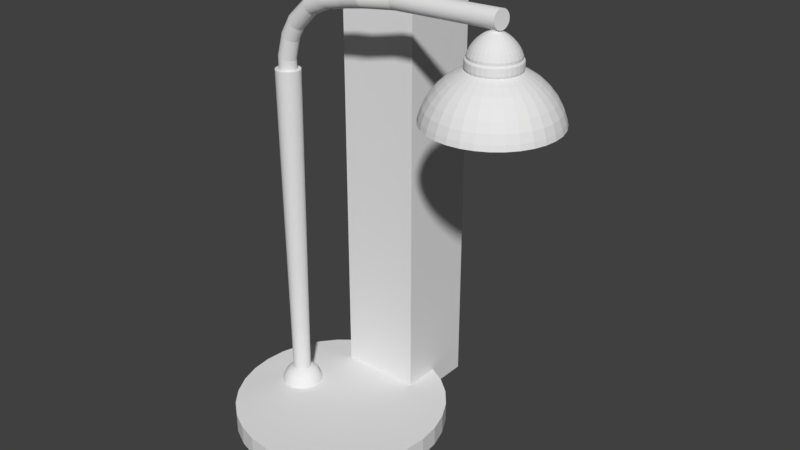 # Source: FloorLamp-56x10x10.blend  (saved by Blender 2.79.0; exported with 4.5.12 LTS)
import bpy
from mathutils import Matrix  # noqa: F401  (used for matrix-valued properties, if any)

bpy.ops.wm.read_factory_settings(use_empty=True)
scene = bpy.context.scene
scene.name = 'Scene'

# ---- collections
col_collection_1 = bpy.data.collections.new('Collection 1'); scene.collection.children.link(col_collection_1)
col_collection_11 = bpy.data.collections.new('Collection 11'); scene.collection.children.link(col_collection_11)

# ---- materials (node trees are filled in below, after node groups)
mat_material = bpy.data.materials.new('Material')
mat_material.alpha_threshold = 0.0
mat_material.use_transparent_shadow = False
mat_material.roughness = 0.5
mat_material.line_color = (0.0, 0.0, 0.0, 1.0)

# ---- material node trees

# ---- world
world_world = bpy.data.worlds.new('World'); scene.world = world_world
world_world.color = (0.05088, 0.05088, 0.05088)
world_world.use_sun_shadow = False
world_world.sun_shadow_jitter_overblur = 0.0
world_world.cycles.sampling_method = 'MANUAL'

# ---- meshes
me_circle = bpy.data.meshes.new('Circle')
me_circle.from_pydata([(0.0, 1.3, 0.0), (-0.2536, 1.275, 0.0), (-0.4975, 1.201, 0.0), (-0.7222, 1.081, 0.0), (-0.9192, 0.9192, 0.0), (-1.081, 0.7222, 0.0), (-1.201, 0.4975, 0.0), (-1.275, 0.2536, 0.0), (-1.3, 9.815e-08, 0.0), (-1.275, -0.2536, 0.0), (-1.201, -0.4975, 0.0), (-1.081, -0.7222, 0.0), (-0.9192, -0.9192, 0.0), (-0.7222, -1.081, 0.0), (-0.4975, -1.201, 0.0), (-0.2536, -1.275, 0.0), (4.236e-07, -1.3, 0.0), (0.2536, -1.275, 0.0), (0.4975, -1.201, 0.0), (0.7222, -1.081, 0.0), (0.9192, -0.9192, 0.0), (1.081, -0.7222, 0.0), (1.201, -0.4975, 0.0), (1.275, -0.2536, 0.0), (1.3, 1.255e-06, 0.0), (1.275, 0.2536, 0.0), (1.201, 0.4975, 0.0), (1.081, 0.7222, 0.0), (0.9192, 0.9192, 0.0), (0.7222, 1.081, 0.0), (0.4975, 1.201, 0.0), (0.2536, 1.275, 0.0), (-0.2536, 1.275, 0.2425), (0.0, 1.3, 0.2425), (-0.4975, 1.201, 0.2425), (-0.7222, 1.081, 0.2425), (-0.9192, 0.9192, 0.2425), (-1.081, 0.7222, 0.2425), (-1.201, 0.4975, 0.2425), (-1.275, 0.2536, 0.2425), (-1.3, 9.815e-08, 0.2425), (-1.275, -0.2536, 0.2425), (-1.201, -0.4975, 0.2425), (-1.081, -0.7222, 0.2425), (-0.9192, -0.9192, 0.2425), (-0.7222, -1.081, 0.2425), (-0.4975, -1.201, 0.2425), (-0.2536, -1.275, 0.2425), (4.236e-07, -1.3, 0.2425), (0.2536, -1.275, 0.2425), (0.4975, -1.201, 0.2425), (0.7222, -1.081, 0.2425), (0.9192, -0.9192, 0.2425), (1.081, -0.7222, 0.2425), (1.201, -0.4975, 0.2425), (1.275, -0.2536, 0.2425), (1.3, 1.255e-06, 0.2425), (1.275, 0.2536, 0.2425), (1.201, 0.4975, 0.2425), (1.081, 0.7222, 0.2425), (0.9192, 0.9192, 0.2425), (0.7222, 1.081, 0.2425), (0.4975, 1.201, 0.2425), (0.2536, 1.275, 0.2425), (2.098, 0.7285, 4.432), (2.098, 0.05381, 5.381), (2.24, 0.7145, 4.432), (2.109, 0.05278, 5.381), (2.377, 0.673, 4.432), (2.119, 0.04971, 5.381), (2.503, 0.6057, 4.432), (2.128, 0.04474, 5.381), (2.613, 0.5151, 4.432), (2.136, 0.03805, 5.381), (2.704, 0.4047, 4.432), (2.143, 0.02989, 5.381), (2.771, 0.2788, 4.432), (2.148, 0.02059, 5.381), (2.813, 0.1421, 4.432), (2.151, 0.0105, 5.381), (2.827, 1.282e-07, 4.432), (2.152, 2.727e-07, 5.381), (2.813, -0.1421, 4.432), (2.151, -0.0105, 5.381), (2.771, -0.2788, 4.432), (2.148, -0.02059, 5.381), (2.704, -0.4047, 4.432), (2.143, -0.02989, 5.381), (2.613, -0.5151, 4.432), (2.136, -0.03805, 5.381), (2.503, -0.6057, 4.432), (2.128, -0.04474, 5.381), (2.377, -0.673, 4.432), (2.119, -0.04971, 5.381), (2.24, -0.7145, 4.432), (2.109, -0.05277, 5.381), (2.098, -0.7285, 4.432), (2.098, -0.05381, 5.381), (1.956, -0.7145, 4.432), (2.088, -0.05277, 5.381), (1.819, -0.673, 4.432), (2.077, -0.04971, 5.381), (1.693, -0.6057, 4.432), (2.068, -0.04474, 5.381), (1.583, -0.5151, 4.432), (2.06, -0.03805, 5.381), (1.492, -0.4047, 4.432), (2.053, -0.02989, 5.381), (1.425, -0.2788, 4.432), (2.048, -0.02059, 5.381), (1.384, -0.1421, 4.432), (2.045, -0.0105, 5.381), (1.37, 7.766e-07, 4.432), (2.044, 3.206e-07, 5.381), (1.384, 0.1421, 4.432), (2.045, 0.0105, 5.381), (1.425, 0.2788, 4.432), (2.048, 0.02059, 5.381), (1.492, 0.4047, 4.432), (2.053, 0.0299, 5.381), (1.583, 0.5151, 4.432), (2.06, 0.03805, 5.381), (1.693, 0.6057, 4.432), (2.068, 0.04474, 5.381), (1.819, 0.673, 4.432), (2.077, 0.04971, 5.381), (1.956, 0.7145, 4.432), (2.088, 0.05278, 5.381), (2.098, 0.2718, 5.083), (2.098, 0.2715, 5.115), (2.098, 0.2917, 5.063), (2.098, 0.05343, 5.344), (2.109, 0.0524, 5.344), (2.041, 0.2861, 5.063), (2.151, 0.2663, 5.115), (2.151, 0.2666, 5.083), (2.119, 0.04936, 5.344), (1.986, 0.2695, 5.063), (2.202, 0.2509, 5.115), (2.202, 0.2511, 5.083), (2.128, 0.04443, 5.344), (1.936, 0.2425, 5.063), (2.249, 0.2258, 5.115), (2.249, 0.226, 5.083), (2.136, 0.03778, 5.344), (1.892, 0.2063, 5.063), (2.29, 0.192, 5.115), (2.29, 0.1922, 5.083), (2.143, 0.02968, 5.344), (1.856, 0.1621, 5.063), (2.324, 0.1508, 5.115), (2.324, 0.151, 5.083), (2.147, 0.02045, 5.344), (1.829, 0.1116, 5.063), (2.349, 0.1039, 5.115), (2.349, 0.104, 5.083), (2.15, 0.01042, 5.344), (1.812, 0.0569, 5.063), (2.364, 0.05297, 5.115), (2.365, 0.05303, 5.083), (2.152, 2.733e-07, 5.344), (1.806, 4.853e-07, 5.063), (2.37, 2.281e-07, 5.115), (2.37, 2.307e-07, 5.083), (2.15, -0.01042, 5.344), (1.812, -0.0569, 5.063), (2.364, -0.05297, 5.115), (2.365, -0.05303, 5.083), (2.147, -0.02045, 5.344), (1.829, -0.1116, 5.063), (2.349, -0.1039, 5.115), (2.349, -0.104, 5.083), (2.143, -0.02968, 5.344), (1.856, -0.162, 5.063), (2.324, -0.1508, 5.115), (2.324, -0.151, 5.083), (2.136, -0.03778, 5.344), (1.892, -0.2063, 5.063), (2.29, -0.192, 5.115), (2.29, -0.1922, 5.083), (2.128, -0.04443, 5.344), (1.936, -0.2425, 5.063), (2.249, -0.2258, 5.115), (2.249, -0.226, 5.083), (2.119, -0.04936, 5.344), (1.986, -0.2695, 5.063), (2.202, -0.2509, 5.115), (2.202, -0.2511, 5.083), (2.109, -0.0524, 5.344), (2.041, -0.2861, 5.063), (2.151, -0.2663, 5.115), (2.151, -0.2666, 5.083), (2.098, -0.05343, 5.344), (2.098, -0.2917, 5.063), (2.098, -0.2715, 5.115), (2.098, -0.2718, 5.083), (2.088, -0.0524, 5.344), (2.155, -0.2861, 5.063), (2.045, -0.2663, 5.115), (2.045, -0.2666, 5.083), (2.078, -0.04936, 5.344), (2.21, -0.2695, 5.063), (1.994, -0.2509, 5.115), (1.994, -0.2511, 5.083), (2.068, -0.04443, 5.344), (2.26, -0.2425, 5.063), (1.947, -0.2258, 5.115), (1.947, -0.226, 5.083), (2.06, -0.03778, 5.344), (2.304, -0.2063, 5.063), (1.906, -0.192, 5.115), (1.906, -0.1922, 5.083), (2.054, -0.02968, 5.344), (2.341, -0.162, 5.063), (1.872, -0.1508, 5.115), (1.872, -0.151, 5.083), (2.049, -0.02045, 5.344), (2.368, -0.1116, 5.063), (1.847, -0.1039, 5.115), (1.847, -0.104, 5.083), (2.046, -0.01042, 5.344), (2.384, -0.0569, 5.063), (1.832, -0.05297, 5.115), (1.831, -0.05303, 5.083), (2.045, 3.209e-07, 5.344), (2.39, 2.257e-07, 5.063), (1.827, 4.698e-07, 5.115), (1.826, 4.727e-07, 5.083), (2.046, 0.01042, 5.344), (2.384, 0.0569, 5.063), (1.832, 0.05297, 5.115), (1.831, 0.05303, 5.083), (2.049, 0.02045, 5.344), (2.368, 0.1116, 5.063), (1.847, 0.1039, 5.115), (1.847, 0.104, 5.083), (2.054, 0.02968, 5.344), (2.341, 0.1621, 5.063), (1.872, 0.1509, 5.115), (1.872, 0.151, 5.083), (2.06, 0.03778, 5.344), (2.304, 0.2063, 5.063), (1.906, 0.192, 5.115), (1.906, 0.1922, 5.083), (2.068, 0.04443, 5.344), (2.26, 0.2425, 5.063), (1.947, 0.2258, 5.115), (1.947, 0.226, 5.083), (2.078, 0.04936, 5.344), (2.21, 0.2695, 5.063), (1.994, 0.2509, 5.115), (1.994, 0.2511, 5.083), (2.088, 0.0524, 5.344), (2.155, 0.2861, 5.063), (2.045, 0.2663, 5.115), (2.045, 0.2666, 5.083), (2.098, 0.1088, 5.314), (2.098, 0.2588, 5.146), (2.098, 0.1433, 5.29), (2.098, 0.179, 5.259), (2.098, 0.2122, 5.222), (2.098, 0.2397, 5.183), (2.149, 0.2539, 5.146), (2.119, 0.1067, 5.314), (2.145, 0.2351, 5.183), (2.139, 0.2081, 5.222), (2.133, 0.1755, 5.259), (2.126, 0.1406, 5.29), (2.197, 0.2391, 5.146), (2.14, 0.1005, 5.314), (2.19, 0.2214, 5.183), (2.179, 0.196, 5.222), (2.167, 0.1653, 5.259), (2.153, 0.1324, 5.29), (2.242, 0.2152, 5.146), (2.159, 0.09043, 5.314), (2.231, 0.1993, 5.183), (2.216, 0.1764, 5.222), (2.198, 0.1488, 5.259), (2.178, 0.1192, 5.29), (2.281, 0.183, 5.146), (2.175, 0.07691, 5.314), (2.268, 0.1695, 5.183), (2.248, 0.15, 5.222), (2.225, 0.1265, 5.259), (2.199, 0.1013, 5.29), (2.313, 0.1438, 5.146), (2.189, 0.06043, 5.314), (2.297, 0.1332, 5.183), (2.274, 0.1179, 5.222), (2.247, 0.09942, 5.259), (2.217, 0.07963, 5.29), (2.337, 0.09905, 5.146), (2.199, 0.04162, 5.314), (2.32, 0.09172, 5.183), (2.294, 0.08119, 5.222), (2.263, 0.06848, 5.259), (2.23, 0.05485, 5.29), (2.352, 0.0505, 5.146), (2.205, 0.02122, 5.314), (2.333, 0.04676, 5.183), (2.306, 0.04139, 5.222), (2.274, 0.03491, 5.259), (2.239, 0.02796, 5.29), (2.357, 2.314e-07, 5.146), (2.207, 2.63e-07, 5.314), (2.338, 2.361e-07, 5.183), (2.31, 2.422e-07, 5.222), (2.277, 2.492e-07, 5.259), (2.241, 2.563e-07, 5.29), (2.352, -0.0505, 5.146), (2.205, -0.02122, 5.314), (2.333, -0.04676, 5.183), (2.306, -0.04139, 5.222), (2.274, -0.03491, 5.259), (2.239, -0.02796, 5.29), (2.337, -0.09905, 5.146), (2.199, -0.04162, 5.314), (2.32, -0.09172, 5.183), (2.294, -0.08119, 5.222), (2.263, -0.06848, 5.259), (2.23, -0.05485, 5.29), (2.313, -0.1438, 5.146), (2.189, -0.06042, 5.314), (2.297, -0.1332, 5.183), (2.274, -0.1179, 5.222), (2.247, -0.09942, 5.259), (2.217, -0.07963, 5.29), (2.281, -0.183, 5.146), (2.175, -0.07691, 5.314), (2.268, -0.1695, 5.183), (2.248, -0.15, 5.222), (2.225, -0.1265, 5.259), (2.199, -0.1013, 5.29), (2.242, -0.2152, 5.146), (2.159, -0.09043, 5.314), (2.231, -0.1993, 5.183), (2.216, -0.1764, 5.222), (2.198, -0.1488, 5.259), (2.178, -0.1192, 5.29), (2.197, -0.2391, 5.146), (2.14, -0.1005, 5.314), (2.19, -0.2214, 5.183), (2.179, -0.196, 5.222), (2.167, -0.1653, 5.259), (2.153, -0.1324, 5.29), (2.149, -0.2539, 5.146), (2.119, -0.1067, 5.314), (2.145, -0.2351, 5.183), (2.139, -0.2081, 5.222), (2.133, -0.1755, 5.259), (2.126, -0.1406, 5.29), (2.098, -0.2588, 5.146), (2.098, -0.1088, 5.314), (2.098, -0.2397, 5.183), (2.098, -0.2122, 5.222), (2.098, -0.179, 5.259), (2.098, -0.1433, 5.29), (2.048, -0.2539, 5.146), (2.077, -0.1067, 5.314), (2.051, -0.2351, 5.183), (2.057, -0.2081, 5.222), (2.063, -0.1755, 5.259), (2.07, -0.1406, 5.29), (1.999, -0.2391, 5.146), (2.056, -0.1005, 5.314), (2.006, -0.2214, 5.183), (2.017, -0.196, 5.222), (2.03, -0.1653, 5.259), (2.043, -0.1324, 5.29), (1.954, -0.2152, 5.146), (2.038, -0.09043, 5.314), (1.965, -0.1993, 5.183), (1.98, -0.1764, 5.222), (1.999, -0.1488, 5.259), (2.018, -0.1192, 5.29), (1.915, -0.183, 5.146), (2.021, -0.07691, 5.314), (1.929, -0.1695, 5.183), (1.948, -0.15, 5.222), (1.972, -0.1265, 5.259), (1.997, -0.1013, 5.29), (1.883, -0.1438, 5.146), (2.008, -0.06042, 5.314), (1.899, -0.1332, 5.183), (1.922, -0.1179, 5.222), (1.949, -0.09942, 5.259), (1.979, -0.07963, 5.29), (1.859, -0.09905, 5.146), (1.998, -0.04162, 5.314), (1.877, -0.09172, 5.183), (1.902, -0.08119, 5.222), (1.933, -0.06848, 5.259), (1.966, -0.05485, 5.29), (1.844, -0.0505, 5.146), (1.991, -0.02122, 5.314), (1.863, -0.04676, 5.183), (1.89, -0.04139, 5.222), (1.923, -0.03491, 5.259), (1.958, -0.02796, 5.29), (1.839, 4.618e-07, 5.146), (1.989, 3.598e-07, 5.314), (1.858, 4.494e-07, 5.183), (1.886, 4.31e-07, 5.222), (1.919, 4.084e-07, 5.259), (1.955, 3.839e-07, 5.29), (1.844, 0.0505, 5.146), (1.991, 0.02122, 5.314), (1.863, 0.04676, 5.183), (1.89, 0.04139, 5.222), (1.923, 0.03491, 5.259), (1.958, 0.02796, 5.29), (1.859, 0.09905, 5.146), (1.998, 0.04162, 5.314), (1.877, 0.09172, 5.183), (1.902, 0.08119, 5.222), (1.933, 0.06848, 5.259), (1.966, 0.05485, 5.29), (1.883, 0.1438, 5.146), (2.008, 0.06043, 5.314), (1.899, 0.1332, 5.183), (1.922, 0.1179, 5.222), (1.949, 0.09942, 5.259), (1.979, 0.07963, 5.29), (1.915, 0.183, 5.146), (2.021, 0.07691, 5.314), (1.929, 0.1695, 5.183), (1.948, 0.15, 5.222), (1.972, 0.1265, 5.259), (1.997, 0.1013, 5.29), (1.954, 0.2152, 5.146), (2.038, 0.09043, 5.314), (1.965, 0.1993, 5.183), (1.98, 0.1764, 5.222), (1.999, 0.1488, 5.259), (2.018, 0.1192, 5.29), (1.999, 0.2391, 5.146), (2.056, 0.1005, 5.314), (2.006, 0.2214, 5.183), (2.017, 0.196, 5.222), (2.03, 0.1653, 5.259), (2.043, 0.1324, 5.29), (2.048, 0.2539, 5.146), (2.077, 0.1067, 5.314), (2.051, 0.2351, 5.183), (2.057, 0.2081, 5.222), (2.063, 0.1755, 5.259), (2.07, 0.1406, 5.29), (2.098, 0.2937, 4.998), (2.041, 0.2881, 4.998), (1.986, 0.2714, 4.998), (1.935, 0.2442, 4.998), (1.89, 0.2077, 4.998), (1.854, 0.1632, 4.998), (1.827, 0.1124, 4.998), (1.81, 0.0573, 4.998), (1.804, 4.866e-07, 4.998), (1.81, -0.0573, 4.998), (1.827, -0.1124, 4.998), (1.854, -0.1632, 4.998), (1.89, -0.2077, 4.998), (1.935, -0.2442, 4.998), (1.986, -0.2714, 4.998), (2.041, -0.2881, 4.998), (2.098, -0.2937, 4.998), (2.155, -0.2881, 4.998), (2.21, -0.2714, 4.998), (2.261, -0.2442, 4.998), (2.306, -0.2077, 4.998), (2.342, -0.1632, 4.998), (2.369, -0.1124, 4.998), (2.386, -0.0573, 4.998), (2.392, 2.252e-07, 4.998), (2.386, 0.0573, 4.998), (2.369, 0.1124, 4.998), (2.342, 0.1632, 4.998), (2.306, 0.2077, 4.998), (2.261, 0.2442, 4.998), (2.21, 0.2714, 4.998), (2.155, 0.2881, 4.998), (2.098, 0.29, 5.067), (2.098, 0.2795, 5.079), (2.098, 0.2875, 5.072), (2.098, 0.2836, 5.076), (2.044, 0.2741, 5.079), (2.042, 0.2844, 5.067), (2.043, 0.2782, 5.076), (2.042, 0.2819, 5.072), (1.943, 0.2324, 5.079), (1.937, 0.2411, 5.067), (1.941, 0.2358, 5.076), (1.938, 0.239, 5.072), (1.9, 0.1976, 5.079), (1.893, 0.205, 5.067), (1.898, 0.2005, 5.076), (1.895, 0.2033, 5.072), (1.84, 0.107, 5.079), (1.83, 0.111, 5.067), (1.836, 0.1085, 5.076), (1.833, 0.11, 5.072), (1.824, 0.05452, 5.079), (1.814, 0.05657, 5.067), (1.82, 0.05533, 5.076), (1.816, 0.05608, 5.072), (1.824, -0.05452, 5.079), (1.814, -0.05657, 5.067), (1.82, -0.05533, 5.076), (1.816, -0.05608, 5.072), (1.84, -0.1069, 5.079), (1.83, -0.111, 5.067), (1.836, -0.1085, 5.076), (1.833, -0.11, 5.072), (1.9, -0.1976, 5.079), (1.893, -0.205, 5.067), (1.898, -0.2005, 5.076), (1.895, -0.2033, 5.072), (1.943, -0.2324, 5.079), (1.937, -0.2411, 5.067), (1.941, -0.2358, 5.076), (1.938, -0.239, 5.072), (2.044, -0.2741, 5.079), (2.042, -0.2844, 5.067), (2.043, -0.2782, 5.076), (2.042, -0.2819, 5.072), (2.098, -0.2795, 5.079), (2.098, -0.29, 5.067), (2.098, -0.2836, 5.076), (2.098, -0.2875, 5.072), (2.205, -0.2582, 5.079), (2.209, -0.2679, 5.067), (2.207, -0.262, 5.076), (2.208, -0.2656, 5.072), (2.253, -0.2324, 5.079), (2.259, -0.2411, 5.067), (2.256, -0.2358, 5.076), (2.258, -0.239, 5.072), (2.33, -0.1553, 5.079), (2.339, -0.1611, 5.067), (2.334, -0.1576, 5.076), (2.337, -0.1597, 5.072), (2.356, -0.1069, 5.079), (2.366, -0.111, 5.067), (2.36, -0.1085, 5.076), (2.364, -0.11, 5.072), (2.378, 2.289e-07, 5.079), (2.388, 2.262e-07, 5.067), (2.382, 2.279e-07, 5.076), (2.386, 2.269e-07, 5.072), (2.372, 0.05452, 5.079), (2.382, 0.05657, 5.067), (2.376, 0.05533, 5.076), (2.38, 0.05608, 5.072), (2.33, 0.1553, 5.079), (2.339, 0.1611, 5.067), (2.334, 0.1576, 5.076), (2.337, 0.1597, 5.072), (2.296, 0.1976, 5.079), (2.303, 0.205, 5.067), (2.299, 0.2005, 5.076), (2.301, 0.2033, 5.072), (2.205, 0.2582, 5.079), (2.209, 0.2679, 5.067), (2.207, 0.262, 5.076), (2.208, 0.2656, 5.072), (2.153, 0.2741, 5.079), (2.155, 0.2844, 5.067), (2.153, 0.2782, 5.076), (2.154, 0.2819, 5.072), (2.253, 0.2324, 5.079), (2.259, 0.2411, 5.067), (2.256, 0.2358, 5.076), (2.258, 0.239, 5.072), (2.356, 0.1069, 5.079), (2.366, 0.111, 5.067), (2.36, 0.1085, 5.076), (2.364, 0.11, 5.072), (2.372, -0.05452, 5.079), (2.382, -0.05657, 5.067), (2.376, -0.05533, 5.076), (2.38, -0.05608, 5.072), (2.296, -0.1976, 5.079), (2.303, -0.205, 5.067), (2.299, -0.2005, 5.076), (2.301, -0.2033, 5.072), (2.153, -0.2741, 5.079), (2.155, -0.2844, 5.067), (2.153, -0.2782, 5.076), (2.154, -0.2819, 5.072), (1.991, -0.2582, 5.079), (1.987, -0.2679, 5.067), (1.99, -0.262, 5.076), (1.988, -0.2656, 5.072), (1.866, -0.1553, 5.079), (1.857, -0.1611, 5.067), (1.862, -0.1576, 5.076), (1.859, -0.1597, 5.072), (1.819, 4.777e-07, 5.079), (1.808, 4.843e-07, 5.067), (1.814, 4.804e-07, 5.076), (1.811, 4.828e-07, 5.072), (1.866, 0.1553, 5.079), (1.857, 0.1611, 5.067), (1.862, 0.1576, 5.076), (1.859, 0.1597, 5.072), (1.991, 0.2582, 5.079), (1.987, 0.2679, 5.067), (1.99, 0.262, 5.076), (1.988, 0.2656, 5.072), (2.153, 0.2777, 4.967), (2.158, 0.2992, 4.958), (2.206, 0.2616, 4.967), (2.215, 0.2818, 4.958), (2.255, 0.2354, 4.967), (2.268, 0.2536, 4.958), (2.298, 0.2002, 4.967), (2.314, 0.2157, 4.958), (2.333, 0.1573, 4.967), (2.352, 0.1695, 4.958), (2.36, 0.1083, 4.967), (2.38, 0.1167, 4.958), (2.376, 0.05523, 4.967), (2.397, 0.05951, 4.958), (2.381, 2.279e-07, 4.967), (2.403, 2.224e-07, 4.958), (2.376, -0.05523, 4.967), (2.397, -0.05951, 4.958), (2.36, -0.1083, 4.967), (2.38, -0.1167, 4.958), (2.333, -0.1573, 4.967), (2.352, -0.1695, 4.958), (2.298, -0.2002, 4.967), (2.314, -0.2157, 4.958), (2.255, -0.2354, 4.967), (2.268, -0.2536, 4.958), (2.206, -0.2616, 4.967), (2.215, -0.2818, 4.958), (2.153, -0.2777, 4.967), (2.158, -0.2992, 4.958), (2.098, -0.2831, 4.967), (2.098, -0.305, 4.958), (2.043, -0.2777, 4.967), (2.039, -0.2992, 4.958), (1.99, -0.2616, 4.967), (1.981, -0.2818, 4.958), (1.941, -0.2354, 4.967), (1.929, -0.2536, 4.958), (1.898, -0.2002, 4.967), (1.882, -0.2157, 4.958), (1.863, -0.1573, 4.967), (1.844, -0.1695, 4.958), (1.837, -0.1083, 4.967), (1.816, -0.1167, 4.958), (1.82, -0.05523, 4.967), (1.799, -0.05951, 4.958), (1.815, 4.799e-07, 4.967), (1.793, 4.939e-07, 4.958), (1.82, 0.05523, 4.967), (1.799, 0.05951, 4.958), (1.837, 0.1083, 4.967), (1.816, 0.1167, 4.958), (1.863, 0.1573, 4.967), (1.844, 0.1695, 4.958), (1.898, 0.2002, 4.967), (1.882, 0.2157, 4.958), (1.941, 0.2354, 4.967), (1.929, 0.2536, 4.958), (1.99, 0.2616, 4.967), (1.981, 0.2818, 4.958), (2.043, 0.2777, 4.967), (2.039, 0.2992, 4.958), (2.098, 0.305, 4.958), (2.098, 0.2831, 4.967), (2.369, 0.1124, 4.997), (2.361, 0.109, 4.97), (2.368, 0.1117, 4.988), (2.365, 0.1104, 4.978), (2.386, 0.05728, 4.997), (2.377, 0.05555, 4.97), (2.384, 0.05694, 4.988), (2.381, 0.0563, 4.978), (2.306, 0.2076, 4.997), (2.299, 0.2013, 4.97), (2.304, 0.2064, 4.988), (2.302, 0.2041, 4.978), (2.098, 0.2847, 4.97), (2.098, 0.2936, 4.997), (2.098, 0.2886, 4.978), (2.098, 0.2918, 4.988), (2.342, 0.1631, 4.997), (2.335, 0.1582, 4.97), (2.341, 0.1621, 4.988), (2.338, 0.1603, 4.978), (2.155, 0.288, 4.997), (2.154, 0.2793, 4.97), (2.155, 0.2862, 4.988), (2.154, 0.283, 4.978), (2.21, 0.2713, 4.997), (2.207, 0.2631, 4.97), (2.21, 0.2696, 4.988), (2.209, 0.2666, 4.978), (2.261, 0.2441, 4.997), (2.256, 0.2367, 4.97), (2.26, 0.2427, 4.988), (2.258, 0.24, 4.978), (2.392, 2.252e-07, 4.997), (2.383, 2.275e-07, 4.97), (2.39, 2.257e-07, 4.988), (2.387, 2.265e-07, 4.978), (2.386, -0.05728, 4.997), (2.377, -0.05555, 4.97), (2.384, -0.05694, 4.988), (2.381, -0.0563, 4.978), (2.369, -0.1124, 4.997), (2.361, -0.109, 4.97), (2.368, -0.1117, 4.988), (2.365, -0.1104, 4.978), (2.342, -0.1631, 4.997), (2.335, -0.1582, 4.97), (2.341, -0.1621, 4.988), (2.338, -0.1603, 4.978), (2.306, -0.2076, 4.997), (2.299, -0.2013, 4.97), (2.304, -0.2064, 4.988), (2.302, -0.2041, 4.978), (2.261, -0.2441, 4.997), (2.256, -0.2367, 4.97), (2.26, -0.2427, 4.988), (2.258, -0.24, 4.978), (2.21, -0.2713, 4.997), (2.207, -0.2631, 4.97), (2.21, -0.2696, 4.988), (2.209, -0.2666, 4.978), (2.155, -0.288, 4.997), (2.154, -0.2793, 4.97), (2.155, -0.2862, 4.988), (2.154, -0.283, 4.978), (2.098, -0.2936, 4.997), (2.098, -0.2847, 4.97), (2.098, -0.2918, 4.988), (2.098, -0.2886, 4.978), (2.041, -0.288, 4.997), (2.043, -0.2793, 4.97), (2.041, -0.2862, 4.988), (2.042, -0.283, 4.978), (1.986, -0.2713, 4.997), (1.989, -0.2631, 4.97), (1.986, -0.2696, 4.988), (1.988, -0.2666, 4.978), (1.935, -0.2441, 4.997), (1.94, -0.2367, 4.97), (1.936, -0.2427, 4.988), (1.938, -0.24, 4.978), (1.89, -0.2076, 4.997), (1.897, -0.2013, 4.97), (1.892, -0.2064, 4.988), (1.894, -0.2041, 4.978), (1.854, -0.1631, 4.997), (1.861, -0.1582, 4.97), (1.855, -0.1621, 4.988), (1.858, -0.1603, 4.978), (1.827, -0.1124, 4.997), (1.835, -0.109, 4.97), (1.828, -0.1117, 4.988), (1.831, -0.1104, 4.978), (1.81, -0.05728, 4.997), (1.819, -0.05555, 4.97), (1.812, -0.05694, 4.988), (1.815, -0.0563, 4.978), (1.804, 4.866e-07, 4.997), (1.813, 4.809e-07, 4.97), (1.806, 4.854e-07, 4.988), (1.809, 4.834e-07, 4.978), (1.81, 0.05728, 4.997), (1.819, 0.05555, 4.97), (1.812, 0.05694, 4.988), (1.815, 0.0563, 4.978), (1.827, 0.1124, 4.997), (1.835, 0.109, 4.97), (1.828, 0.1117, 4.988), (1.831, 0.1104, 4.978), (1.854, 0.1631, 4.997), (1.861, 0.1582, 4.97), (1.855, 0.1621, 4.988), (1.858, 0.1603, 4.978), (1.89, 0.2076, 4.997), (1.897, 0.2013, 4.97), (1.892, 0.2064, 4.988), (1.894, 0.2041, 4.978), (1.935, 0.2441, 4.997), (1.94, 0.2367, 4.97), (1.936, 0.2427, 4.988), (1.938, 0.24, 4.978), (1.986, 0.2713, 4.997), (1.989, 0.2631, 4.97), (1.986, 0.2696, 4.988), (1.988, 0.2666, 4.978), (2.041, 0.288, 4.997), (2.043, 0.2793, 4.97), (2.041, 0.2862, 4.988), (2.042, 0.283, 4.978), (2.173, 0.3769, 4.917), (2.238, 0.7011, 4.493), (2.19, 0.4605, 4.861), (2.206, 0.5421, 4.783), (2.22, 0.6139, 4.689), (2.231, 0.6686, 4.589), (2.245, 0.3551, 4.917), (2.372, 0.6604, 4.493), (2.278, 0.4338, 4.861), (2.31, 0.5107, 4.783), (2.338, 0.5782, 4.689), (2.359, 0.6298, 4.589), (2.312, 0.3196, 4.917), (2.495, 0.5944, 4.493), (2.359, 0.3904, 4.861), (2.405, 0.4596, 4.783), (2.446, 0.5204, 4.689), (2.477, 0.5668, 4.589), (2.37, 0.2718, 4.917), (2.604, 0.5055, 4.493), (2.43, 0.332, 4.861), (2.489, 0.3909, 4.783), (2.541, 0.4426, 4.689), (2.58, 0.4821, 4.589), (2.418, 0.2135, 4.917), (2.692, 0.3972, 4.493), (2.488, 0.2609, 4.861), (2.558, 0.3071, 4.783), (2.618, 0.3477, 4.689), (2.665, 0.3788, 4.589), (2.453, 0.1471, 4.917), (2.759, 0.2736, 4.493), (2.532, 0.1797, 4.861), (2.609, 0.2115, 4.783), (2.676, 0.2395, 4.689), (2.728, 0.2609, 4.589), (2.475, 0.07498, 4.917), (2.799, 0.1395, 4.493), (2.559, 0.0916, 4.861), (2.64, 0.1078, 4.783), (2.712, 0.1221, 4.689), (2.767, 0.133, 4.589), (2.482, 2.032e-07, 4.917), (2.813, 1.301e-07, 4.493), (2.568, 1.831e-07, 4.861), (2.651, 1.639e-07, 4.783), (2.724, 1.477e-07, 4.689), (2.78, 1.361e-07, 4.589), (2.475, -0.07498, 4.917), (2.799, -0.1395, 4.493), (2.559, -0.0916, 4.861), (2.64, -0.1078, 4.783), (2.712, -0.1221, 4.689), (2.767, -0.133, 4.589), (2.453, -0.1471, 4.917), (2.759, -0.2736, 4.493), (2.532, -0.1797, 4.861), (2.609, -0.2115, 4.783), (2.676, -0.2395, 4.689), (2.728, -0.2609, 4.589), (2.418, -0.2135, 4.917), (2.692, -0.3972, 4.493), (2.488, -0.2609, 4.861), (2.558, -0.3071, 4.783), (2.618, -0.3477, 4.689), (2.665, -0.3788, 4.589), (2.37, -0.2718, 4.917), (2.604, -0.5055, 4.493), (2.43, -0.332, 4.861), (2.489, -0.3909, 4.783), (2.541, -0.4426, 4.689), (2.58, -0.4821, 4.589), (2.312, -0.3196, 4.917), (2.495, -0.5944, 4.493), (2.359, -0.3904, 4.861), (2.405, -0.4596, 4.783), (2.446, -0.5204, 4.689), (2.477, -0.5668, 4.589), (2.245, -0.3551, 4.917), (2.372, -0.6604, 4.493), (2.278, -0.4338, 4.861), (2.31, -0.5107, 4.783), (2.338, -0.5782, 4.689), (2.359, -0.6298, 4.589), (2.173, -0.3769, 4.917), (2.238, -0.7011, 4.493), (2.19, -0.4605, 4.861), (2.206, -0.5421, 4.783), (2.22, -0.6139, 4.689), (2.231, -0.6686, 4.589), (2.098, -0.3843, 4.917), (2.098, -0.7149, 4.493), (2.098, -0.4695, 4.861), (2.098, -0.5528, 4.783), (2.098, -0.6259, 4.689), (2.098, -0.6817, 4.589), (2.023, -0.3769, 4.917), (1.959, -0.7011, 4.493), (2.006, -0.4605, 4.861), (1.99, -0.5421, 4.783), (1.976, -0.6139, 4.689), (1.965, -0.6686, 4.589), (1.951, -0.3551, 4.917), (1.825, -0.6604, 4.493), (1.918, -0.4338, 4.861), (1.887, -0.5107, 4.783), (1.859, -0.5782, 4.689), (1.837, -0.6298, 4.589), (1.885, -0.3196, 4.917), (1.701, -0.5944, 4.493), (1.837, -0.3904, 4.861), (1.791, -0.4596, 4.783), (1.75, -0.5204, 4.689), (1.719, -0.5668, 4.589), (1.826, -0.2718, 4.917), (1.593, -0.5055, 4.493), (1.766, -0.332, 4.861), (1.707, -0.3909, 4.783), (1.656, -0.4426, 4.689), (1.616, -0.4821, 4.589), (1.779, -0.2135, 4.917), (1.504, -0.3972, 4.493), (1.708, -0.2609, 4.861), (1.638, -0.3071, 4.783), (1.578, -0.3477, 4.689), (1.531, -0.3788, 4.589), (1.743, -0.1471, 4.917), (1.438, -0.2736, 4.493), (1.664, -0.1797, 4.861), (1.587, -0.2115, 4.783), (1.52, -0.2395, 4.689), (1.468, -0.2609, 4.589), (1.721, -0.07498, 4.917), (1.397, -0.1395, 4.493), (1.638, -0.0916, 4.861), (1.556, -0.1078, 4.783), (1.484, -0.1221, 4.689), (1.429, -0.133, 4.589), (1.714, 5.453e-07, 4.917), (1.383, 7.664e-07, 4.493), (1.629, 6.008e-07, 4.861), (1.545, 6.558e-07, 4.783), (1.472, 7.048e-07, 4.689), (1.416, 7.427e-07, 4.589), (1.721, 0.07498, 4.917), (1.397, 0.1395, 4.493), (1.638, 0.0916, 4.861), (1.556, 0.1078, 4.783), (1.484, 0.1221, 4.689), (1.429, 0.133, 4.589), (1.743, 0.1471, 4.917), (1.438, 0.2736, 4.493), (1.664, 0.1797, 4.861), (1.587, 0.2115, 4.783), (1.52, 0.2395, 4.689), (1.468, 0.2609, 4.589), (1.779, 0.2135, 4.917), (1.504, 0.3972, 4.493), (1.708, 0.2609, 4.861), (1.638, 0.3071, 4.783), (1.578, 0.3477, 4.689), (1.531, 0.3788, 4.589), (1.826, 0.2718, 4.917), (1.593, 0.5055, 4.493), (1.766, 0.332, 4.861), (1.707, 0.3909, 4.783), (1.656, 0.4426, 4.689), (1.616, 0.4821, 4.589), (1.885, 0.3196, 4.917), (1.701, 0.5944, 4.493), (1.837, 0.3904, 4.861), (1.791, 0.4596, 4.783), (1.75, 0.5204, 4.689), (1.719, 0.5668, 4.589), (1.951, 0.3551, 4.917), (1.825, 0.6604, 4.493), (1.918, 0.4338, 4.861), (1.887, 0.5107, 4.783), (1.859, 0.5782, 4.689), (1.837, 0.6298, 4.589), (2.023, 0.3769, 4.917), (1.959, 0.7011, 4.493), (2.006, 0.4605, 4.861), (1.99, 0.5421, 4.783), (1.976, 0.6139, 4.689), (1.965, 0.6686, 4.589), (2.098, 0.7149, 4.493), (2.098, 0.3843, 4.917), (2.098, 0.6817, 4.589), (2.098, 0.6259, 4.689), (2.098, 0.5528, 4.783), (2.098, 0.4695, 4.861), (-0.6632, 0.2505, 0.2425), (-0.7121, 0.2457, 0.2425), (-0.7591, 0.2314, 0.2425), (-0.8024, 0.2083, 0.2425), (-0.8403, 0.1771, 0.2425), (-0.8715, 0.1392, 0.2425), (-0.8946, 0.09586, 0.2425), (-0.9089, 0.04887, 0.2425), (-0.9137, 3.405e-07, 0.2425), (-0.9089, -0.04887, 0.2425), (-0.8946, -0.09585, 0.2425), (-0.8715, -0.1392, 0.2425), (-0.8403, -0.1771, 0.2425), (-0.8024, -0.2083, 0.2425), (-0.7591, -0.2314, 0.2425), (-0.7121, -0.2457, 0.2425), (-0.6632, -0.2505, 0.2425), (-0.6144, -0.2457, 0.2425), (-0.5674, -0.2314, 0.2425), (-0.5241, -0.2083, 0.2425), (-0.4861, -0.1771, 0.2425), (-0.455, -0.1392, 0.2425), (-0.4318, -0.09585, 0.2425), (-0.4176, -0.04887, 0.2425), (-0.4127, 5.635e-07, 0.2425), (-0.4176, 0.04887, 0.2425), (-0.4318, 0.09586, 0.2425), (-0.455, 0.1392, 0.2425), (-0.4861, 0.1771, 0.2425), (-0.5241, 0.2083, 0.2425), (-0.5674, 0.2314, 0.2425), (-0.6144, 0.2457, 0.2425), (-0.6632, 0.107, 0.4282), (-0.6841, 0.105, 0.4282), (-0.7042, 0.09887, 0.4282), (-0.7227, 0.08898, 0.4282), (-0.7389, 0.07567, 0.4282), (-0.7522, 0.05945, 0.4282), (-0.7621, 0.04095, 0.4282), (-0.7682, 0.02088, 0.4282), (-0.7702, 3.752e-07, 0.4282), (-0.7682, -0.02088, 0.4282), (-0.7621, -0.04095, 0.4282), (-0.7522, -0.05945, 0.4282), (-0.7389, -0.07567, 0.4282), (-0.7227, -0.08898, 0.4282), (-0.7042, -0.09887, 0.4282), (-0.6841, -0.105, 0.4282), (-0.6632, -0.107, 0.4282), (-0.6423, -0.105, 0.4282), (-0.6223, -0.09887, 0.4282), (-0.6038, -0.08898, 0.4282), (-0.5875, -0.07567, 0.4282), (-0.5742, -0.05945, 0.4282), (-0.5644, -0.04095, 0.4282), (-0.5583, -0.02088, 0.4282), (-0.5562, 4.705e-07, 0.4282), (-0.5583, 0.02088, 0.4282), (-0.5644, 0.04095, 0.4282), (-0.5742, 0.05945, 0.4282), (-0.5875, 0.07567, 0.4282), (-0.6038, 0.08898, 0.4282), (-0.6223, 0.09887, 0.4282), (-0.6423, 0.105, 0.4282), (-0.6632, 0.1044, 4.362), (-0.6836, 0.1024, 4.362), (-0.7032, 0.09642, 4.362), (-0.7212, 0.08678, 4.362), (-0.737, 0.0738, 4.362), (-0.75, 0.05798, 4.362), (-0.7596, 0.03994, 4.362), (-0.7656, 0.02036, 4.362), (-0.7676, 3.657e-07, 4.362), (-0.7656, -0.02036, 4.362), (-0.7596, -0.03994, 4.362), (-0.75, -0.05798, 4.362), (-0.737, -0.0738, 4.362), (-0.7212, -0.08678, 4.362), (-0.7032, -0.09642, 4.362), (-0.6836, -0.1024, 4.362), (-0.6632, -0.1044, 4.362), (-0.6429, -0.1024, 4.362), (-0.6233, -0.09642, 4.362), (-0.6052, -0.08678, 4.362), (-0.5894, -0.0738, 4.362), (-0.5764, -0.05798, 4.362), (-0.5668, -0.03994, 4.362), (-0.5609, -0.02036, 4.362), (-0.5588, 4.527e-07, 4.362), (-0.5609, 0.02036, 4.362), (-0.5668, 0.03994, 4.362), (-0.5764, 0.05798, 4.362), (-0.5894, 0.0738, 4.362), (-0.6052, 0.08678, 4.362), (-0.6233, 0.09642, 4.362), (-0.6429, 0.1024, 4.362), (-0.4362, 0.09401, 0.2668), (-0.5412, 0.05053, 0.4213), (-0.4447, 0.0905, 0.2984), (-0.4588, 0.08466, 0.333), (-0.4772, 0.07705, 0.3672), (-0.5534, 0.07336, 0.4213), (-0.459, 0.1365, 0.2668), (-0.4958, 0.1119, 0.3672), (-0.4793, 0.1229, 0.333), (-0.4666, 0.1314, 0.2984), (-0.7997, -0.2043, 0.2668), (-0.7366, -0.1098, 0.4213), (-0.7946, -0.1966, 0.2984), (-0.7861, -0.1839, 0.333), (-0.7751, -0.1674, 0.3672), (-0.7138, -0.122, 0.4213), (-0.7572, -0.227, 0.2668), (-0.7403, -0.186, 0.3672), (-0.7479, -0.2044, 0.333), (-0.7537, -0.2185, 0.2984), (-0.6632, 0.2457, 0.2668), (-0.6632, 0.132, 0.4213), (-0.6632, 0.2365, 0.2984), (-0.6632, 0.2212, 0.333), (-0.6632, 0.2013, 0.3672), (-0.689, 0.1295, 0.4213), (-0.7111, 0.2409, 0.2668), (-0.7025, 0.1975, 0.3672), (-0.7064, 0.217, 0.333), (-0.7094, 0.232, 0.2984), (-0.5698, 0.09337, 0.4213), (-0.4895, 0.1737, 0.2668), (-0.5208, 0.1424, 0.3672), (-0.5068, 0.1564, 0.333), (-0.496, 0.1672, 0.2984), (-0.689, -0.1295, 0.4213), (-0.7111, -0.2409, 0.2668), (-0.7025, -0.1975, 0.3672), (-0.7064, -0.217, 0.333), (-0.7094, -0.232, 0.2984), (-0.7138, 0.122, 0.4213), (-0.7572, 0.227, 0.2668), (-0.7403, 0.186, 0.3672), (-0.7479, 0.2044, 0.333), (-0.7537, 0.2185, 0.2984), (-0.5899, 0.1098, 0.4213), (-0.5267, 0.2043, 0.2668), (-0.5514, 0.1674, 0.3672), (-0.5403, 0.1839, 0.333), (-0.5318, 0.1966, 0.2984), (-0.6632, -0.132, 0.4213), (-0.6632, -0.2457, 0.2668), (-0.6632, -0.2013, 0.3672), (-0.6632, -0.2212, 0.333), (-0.6632, -0.2365, 0.2984), (-0.7366, 0.1098, 0.4213), (-0.7997, 0.2043, 0.2668), (-0.7751, 0.1674, 0.3672), (-0.7861, 0.1839, 0.333), (-0.7946, 0.1966, 0.2984), (-0.6127, 0.122, 0.4213), (-0.5692, 0.227, 0.2668), (-0.5862, 0.186, 0.3672), (-0.5786, 0.2044, 0.333), (-0.5727, 0.2185, 0.2984), (-0.6375, -0.1295, 0.4213), (-0.6153, -0.2409, 0.2668), (-0.6239, -0.1975, 0.3672), (-0.6201, -0.217, 0.333), (-0.6171, -0.232, 0.2984), (-0.7566, 0.09337, 0.4213), (-0.8369, 0.1737, 0.2668), (-0.8056, 0.1424, 0.3672), (-0.8196, 0.1564, 0.333), (-0.8304, 0.1672, 0.2984), (-0.6375, 0.1295, 0.4213), (-0.6153, 0.2409, 0.2668), (-0.6239, 0.1975, 0.3672), (-0.6201, 0.217, 0.333), (-0.6171, 0.232, 0.2984), (-0.6127, -0.122, 0.4213), (-0.5692, -0.227, 0.2668), (-0.5862, -0.186, 0.3672), (-0.5786, -0.2044, 0.333), (-0.5727, -0.2185, 0.2984), (-0.773, 0.07336, 0.4213), (-0.8675, 0.1365, 0.2668), (-0.8306, 0.1119, 0.3672), (-0.8472, 0.1229, 0.333), (-0.8599, 0.1314, 0.2984), (-0.5899, -0.1098, 0.4213), (-0.5267, -0.2043, 0.2668), (-0.5514, -0.1674, 0.3672), (-0.5403, -0.1839, 0.333), (-0.5318, -0.1966, 0.2984), (-0.7852, 0.05053, 0.4213), (-0.8902, 0.09401, 0.2668), (-0.8492, 0.07705, 0.3672), (-0.8676, 0.08466, 0.333), (-0.8817, 0.0905, 0.2984), (-0.5698, -0.09337, 0.4213), (-0.4895, -0.1737, 0.2668), (-0.5208, -0.1424, 0.3672), (-0.5068, -0.1564, 0.333), (-0.496, -0.1672, 0.2984), (-0.7927, 0.02576, 0.4213), (-0.9042, 0.04793, 0.2668), (-0.8607, 0.03928, 0.3672), (-0.8802, 0.04316, 0.333), (-0.8952, 0.04614, 0.2984), (-0.5534, -0.07336, 0.4213), (-0.459, -0.1365, 0.2668), (-0.4958, -0.1119, 0.3672), (-0.4793, -0.1229, 0.333), (-0.4666, -0.1314, 0.2984), (-0.7953, 3.684e-07, 0.4213), (-0.9089, 3.417e-07, 0.2668), (-0.8646, 3.524e-07, 0.3672), (-0.8844, 3.476e-07, 0.333), (-0.8997, 3.439e-07, 0.2984), (-0.5412, -0.05053, 0.4213), (-0.4362, -0.09401, 0.2668), (-0.4772, -0.07705, 0.3672), (-0.4588, -0.08466, 0.333), (-0.4447, -0.0905, 0.2984), (-0.7927, -0.02576, 0.4213), (-0.9042, -0.04793, 0.2668), (-0.8607, -0.03928, 0.3672), (-0.8802, -0.04316, 0.333), (-0.8952, -0.04614, 0.2984), (-0.5337, -0.02576, 0.4213), (-0.4223, -0.04793, 0.2668), (-0.4657, -0.03928, 0.3672), (-0.4462, -0.04316, 0.333), (-0.4313, -0.04614, 0.2984), (-0.7852, -0.05053, 0.4213), (-0.8902, -0.09401, 0.2668), (-0.8492, -0.07705, 0.3672), (-0.8676, -0.08466, 0.333), (-0.8817, -0.0905, 0.2984), (-0.5312, 4.859e-07, 0.4213), (-0.4175, 5.603e-07, 0.2668), (-0.4619, 5.316e-07, 0.3672), (-0.442, 5.445e-07, 0.333), (-0.4267, 5.543e-07, 0.2984), (-0.773, -0.07336, 0.4213), (-0.8675, -0.1365, 0.2668), (-0.8306, -0.1119, 0.3672), (-0.8472, -0.1229, 0.333), (-0.8599, -0.1314, 0.2984), (-0.5337, 0.02576, 0.4213), (-0.4223, 0.04793, 0.2668), (-0.4657, 0.03928, 0.3672), (-0.4462, 0.04316, 0.333), (-0.4313, 0.04614, 0.2984), (-0.7566, -0.09337, 0.4213), (-0.8369, -0.1737, 0.2668), (-0.8056, -0.1424, 0.3672), (-0.8196, -0.1564, 0.333), (-0.8304, -0.1672, 0.2984), (-0.4834, 0.07448, 0.3763), (-0.52, 0.05934, 0.4096), (-0.5002, 0.06754, 0.3949), (-0.5343, 0.08615, 0.4096), (-0.5014, 0.1081, 0.3763), (-0.5165, 0.09805, 0.3949), (-0.7713, -0.1618, 0.3763), (-0.7494, -0.1289, 0.4096), (-0.7613, -0.1467, 0.3949), (-0.7226, -0.1433, 0.4096), (-0.7377, -0.1798, 0.3763), (-0.7308, -0.1631, 0.3949), (-0.6632, 0.1946, 0.3763), (-0.6632, 0.1551, 0.4096), (-0.6632, 0.1765, 0.3949), (-0.6935, 0.1521, 0.4096), (-0.7012, 0.1909, 0.3763), (-0.6976, 0.1731, 0.3949), (-0.5536, 0.1096, 0.4096), (-0.5256, 0.1376, 0.3763), (-0.5384, 0.1248, 0.3949), (-0.6935, -0.1521, 0.4096), (-0.7012, -0.1909, 0.3763), (-0.6976, -0.1731, 0.3949), (-0.7226, 0.1433, 0.4096), (-0.7377, 0.1798, 0.3763), (-0.7308, 0.1631, 0.3949), (-0.5771, 0.1289, 0.4096), (-0.5551, 0.1618, 0.3763), (-0.5652, 0.1467, 0.3949), (-0.6632, -0.1551, 0.4096), (-0.6632, -0.1946, 0.3763), (-0.6632, -0.1765, 0.3949), (-0.7494, 0.1289, 0.4096), (-0.7713, 0.1618, 0.3763), (-0.7613, 0.1467, 0.3949), (-0.6039, 0.1433, 0.4096), (-0.5887, 0.1798, 0.3763), (-0.5957, 0.1631, 0.3949), (-0.633, -0.1521, 0.4096), (-0.6253, -0.1909, 0.3763), (-0.6288, -0.1731, 0.3949), (-0.7729, 0.1096, 0.4096), (-0.8008, 0.1376, 0.3763), (-0.788, 0.1248, 0.3949), (-0.633, 0.1521, 0.4096), (-0.6253, 0.1909, 0.3763), (-0.6288, 0.1731, 0.3949), (-0.6039, -0.1433, 0.4096), (-0.5887, -0.1798, 0.3763), (-0.5957, -0.1631, 0.3949), (-0.7922, 0.08615, 0.4096), (-0.825, 0.1081, 0.3763), (-0.81, 0.09805, 0.3949), (-0.5771, -0.1289, 0.4096), (-0.5551, -0.1618, 0.3763), (-0.5652, -0.1467, 0.3949), (-0.8065, 0.05934, 0.4096), (-0.843, 0.07448, 0.3763), (-0.8263, 0.06754, 0.3949), (-0.5536, -0.1096, 0.4096), (-0.5256, -0.1376, 0.3763), (-0.5384, -0.1248, 0.3949), (-0.8153, 0.03025, 0.4096), (-0.8541, 0.03797, 0.3763), (-0.8363, 0.03443, 0.3949), (-0.5343, -0.08615, 0.4096), (-0.5014, -0.1081, 0.3763), (-0.5165, -0.09805, 0.3949), (-0.8183, 3.633e-07, 0.4096), (-0.8578, 3.541e-07, 0.3763), (-0.8397, 3.584e-07, 0.3949), (-0.52, -0.05934, 0.4096), (-0.4834, -0.07448, 0.3763), (-0.5002, -0.06754, 0.3949), (-0.8153, -0.03025, 0.4096), (-0.8541, -0.03797, 0.3763), (-0.8363, -0.03443, 0.3949), (-0.5111, -0.03025, 0.4096), (-0.4723, -0.03797, 0.3763), (-0.4901, -0.03443, 0.3949), (-0.8065, -0.05934, 0.4096), (-0.843, -0.07448, 0.3763), (-0.8263, -0.06754, 0.3949), (-0.5082, 5.013e-07, 0.4096), (-0.4686, 5.273e-07, 0.3763), (-0.4867, 5.154e-07, 0.3949), (-0.7922, -0.08615, 0.4096), (-0.825, -0.1081, 0.3763), (-0.81, -0.09805, 0.3949), (-0.5111, 0.03025, 0.4096), (-0.4723, 0.03797, 0.3763), (-0.4901, 0.03443, 0.3949), (-0.7729, -0.1096, 0.4096), (-0.8008, -0.1376, 0.3763), (-0.788, -0.1248, 0.3949), (-0.6921, 0.145, 4.362), (-0.6632, 0.1478, 4.362), (-0.7198, 0.1366, 4.362), (-0.7453, 0.1229, 4.362), (-0.7678, 0.1045, 4.362), (-0.7861, 0.08213, 4.362), (-0.7998, 0.05657, 4.362), (-0.8082, 0.02884, 4.362), (-0.811, 3.656e-07, 4.362), (-0.8082, -0.02884, 4.362), (-0.7998, -0.05657, 4.362), (-0.7861, -0.08213, 4.362), (-0.7678, -0.1045, 4.362), (-0.7453, -0.1229, 4.362), (-0.7198, -0.1366, 4.362), (-0.6921, -0.145, 4.362), (-0.6632, -0.1478, 4.362), (-0.6344, -0.145, 4.362), (-0.6066, -0.1366, 4.362), (-0.5811, -0.1229, 4.362), (-0.5587, -0.1045, 4.362), (-0.5403, -0.08213, 4.362), (-0.5266, -0.05657, 4.362), (-0.5182, -0.02884, 4.362), (-0.5154, 4.972e-07, 4.362), (-0.5182, 0.02884, 4.362), (-0.5266, 0.05657, 4.362), (-0.5403, 0.08213, 4.362), (-0.5587, 0.1045, 4.362), (-0.5811, 0.1229, 4.362), (-0.6066, 0.1366, 4.362), (-0.6344, 0.145, 4.362), (-0.6829, 0.1024, 4.505), (-0.6632, 0.1044, 4.5), (-0.7018, 0.09642, 4.51), (-0.7193, 0.08678, 4.514), (-0.7345, 0.0738, 4.519), (-0.7471, 0.05798, 4.522), (-0.7564, 0.03994, 4.524), (-0.7622, 0.02036, 4.526), (-0.7641, 3.621e-07, 4.526), (-0.7622, -0.02036, 4.526), (-0.7564, -0.03994, 4.524), (-0.7471, -0.05798, 4.522), (-0.7345, -0.0738, 4.519), (-0.7193, -0.08678, 4.514), (-0.7018, -0.09642, 4.51), (-0.6829, -0.1024, 4.505), (-0.6632, -0.1044, 4.5), (-0.6435, -0.1024, 4.494), (-0.6246, -0.09642, 4.489), (-0.6072, -0.08678, 4.485), (-0.5919, -0.0738, 4.481), (-0.5793, -0.05798, 4.477), (-0.57, -0.03994, 4.475), (-0.5643, -0.02036, 4.473), (-0.5623, 4.563e-07, 4.473), (-0.5643, 0.02036, 4.473), (-0.57, 0.03994, 4.475), (-0.5793, 0.05798, 4.477), (-0.5919, 0.0738, 4.481), (-0.6072, 0.08678, 4.485), (-0.6246, 0.09642, 4.489), (-0.6435, 0.1024, 4.494), (-0.6146, 0.1024, 4.76), (-0.5969, 0.1044, 4.749), (-0.6316, 0.09642, 4.769), (-0.6473, 0.08678, 4.778), (-0.661, 0.0738, 4.786), (-0.6723, 0.05798, 4.792), (-0.6807, 0.03994, 4.797), (-0.6859, 0.02036, 4.8), (-0.6876, 3.021e-07, 4.801), (-0.6859, -0.02036, 4.8), (-0.6807, -0.03994, 4.797), (-0.6723, -0.05798, 4.792), (-0.661, -0.0738, 4.786), (-0.6473, -0.08678, 4.778), (-0.6316, -0.09642, 4.769), (-0.6146, -0.1024, 4.76), (-0.5969, -0.1044, 4.749), (-0.5792, -0.1024, 4.739), (-0.5621, -0.09642, 4.73), (-0.5464, -0.08678, 4.721), (-0.5327, -0.0738, 4.713), (-0.5214, -0.05798, 4.707), (-0.513, -0.03994, 4.702), (-0.5078, -0.02036, 4.699), (-0.5061, 4.03e-07, 4.698), (-0.5078, 0.02036, 4.699), (-0.513, 0.03994, 4.702), (-0.5214, 0.05798, 4.707), (-0.5327, 0.0738, 4.713), (-0.5464, 0.08678, 4.721), (-0.5621, 0.09642, 4.73), (-0.5792, 0.1024, 4.739), (-0.5041, 0.1026, 4.945), (-0.4905, 0.1042, 4.93), (-0.5174, 0.09709, 4.959), (-0.5298, 0.08781, 4.973), (-0.5409, 0.07516, 4.984), (-0.5503, 0.05962, 4.994), (-0.5575, 0.04179, 5.001), (-0.5624, 0.02235, 5.005), (-0.5647, 0.00205, 5.006), (-0.5643, -0.01833, 5.004), (-0.5613, -0.038, 5.0), (-0.5557, -0.05621, 4.992), (-0.5479, -0.07226, 4.982), (-0.538, -0.08553, 4.97), (-0.5265, -0.09552, 4.956), (-0.5138, -0.1018, 4.942), (-0.5003, -0.1042, 4.926), (-0.4867, -0.1026, 4.911), (-0.4735, -0.09709, 4.897), (-0.461, -0.08781, 4.883), (-0.4499, -0.07516, 4.872), (-0.4406, -0.05962, 4.862), (-0.4333, -0.04178, 4.855), (-0.4285, -0.02235, 4.851), (-0.4262, -0.002049, 4.85), (-0.4266, 0.01833, 4.852), (-0.4296, 0.038, 4.857), (-0.4351, 0.05621, 4.864), (-0.443, 0.07226, 4.874), (-0.4529, 0.08554, 4.886), (-0.4644, 0.09552, 4.9), (-0.4771, 0.1018, 4.914), (-0.2558, 0.09381, 5.175), (-0.2464, 0.09531, 5.157), (-0.2651, 0.08836, 5.192), (-0.2741, 0.07919, 5.208), (-0.2823, 0.06664, 5.222), (-0.2896, 0.0512, 5.234), (-0.2955, 0.03345, 5.242), (-0.2998, 0.01409, 5.247), (-0.3025, -0.006145, 5.248), (-0.3033, -0.02648, 5.246), (-0.3023, -0.04612, 5.241), (-0.2995, -0.06433, 5.232), (-0.295, -0.0804, 5.22), (-0.289, -0.09371, 5.206), (-0.2816, -0.1038, 5.189), (-0.2733, -0.1101, 5.172), (-0.2643, -0.1126, 5.154), (-0.2549, -0.1111, 5.135), (-0.2456, -0.1057, 5.118), (-0.2366, -0.0965, 5.102), (-0.2284, -0.08396, 5.088), (-0.2212, -0.06851, 5.077), (-0.2153, -0.05077, 5.069), (-0.2109, -0.03141, 5.064), (-0.2083, -0.01117, 5.062), (-0.2075, 0.00916, 5.064), (-0.2085, 0.02881, 5.07), (-0.2113, 0.04702, 5.079), (-0.2158, 0.06308, 5.091), (-0.2218, 0.07639, 5.105), (-0.2291, 0.08644, 5.121), (-0.2374, 0.09283, 5.139), (-0.007436, 0.07131, 5.283), (0.00192, 0.07282, 5.265), (-0.01678, 0.06586, 5.3), (-0.02574, 0.05669, 5.316), (-0.03399, 0.04414, 5.33), (-0.0412, 0.0287, 5.341), (-0.04709, 0.01096, 5.349), (-0.05145, -0.008405, 5.354), (-0.05409, -0.02864, 5.356), (-0.05493, -0.04897, 5.354), (-0.05393, -0.06862, 5.348), (-0.05112, -0.08683, 5.339), (-0.04662, -0.1029, 5.327), (-0.0406, -0.1162, 5.313), (-0.03328, -0.1263, 5.297), (-0.02496, -0.1326, 5.279), (-0.01594, -0.1351, 5.261), (-0.006588, -0.1336, 5.243), (0.002753, -0.1282, 5.226), (0.01172, -0.119, 5.21), (0.01996, -0.1065, 5.196), (0.02717, -0.09101, 5.184), (0.03307, -0.07327, 5.176), (0.03742, -0.0539, 5.171), (0.04007, -0.03367, 5.17), (0.04091, -0.01334, 5.172), (0.0399, 0.006311, 5.177), (0.0371, 0.02452, 5.186), (0.0326, 0.04059, 5.198), (0.02657, 0.0539, 5.213), (0.01926, 0.06394, 5.229), (0.01093, 0.07033, 5.246), (0.2801, 0.05959, 5.351), (0.2854, 0.06117, 5.332), (0.2744, 0.05408, 5.37), (0.2687, 0.04487, 5.388), (0.2632, 0.0323, 5.403), (0.2581, 0.01686, 5.415), (0.2536, -0.0008663, 5.424), (0.2498, -0.02019, 5.43), (0.2469, -0.04037, 5.432), (0.245, -0.06063, 5.43), (0.2442, -0.0802, 5.424), (0.2446, -0.09831, 5.414), (0.246, -0.1143, 5.401), (0.2485, -0.1275, 5.386), (0.2519, -0.1374, 5.368), (0.2562, -0.1437, 5.349), (0.2611, -0.1461, 5.33), (0.2664, -0.1446, 5.31), (0.2721, -0.1391, 5.291), (0.2778, -0.1298, 5.274), (0.2833, -0.1173, 5.259), (0.2884, -0.1018, 5.246), (0.2929, -0.0841, 5.237), (0.2967, -0.06478, 5.231), (0.2996, -0.0446, 5.23), (0.3015, -0.02434, 5.232), (0.3023, -0.004772, 5.238), (0.3019, 0.01334, 5.247), (0.3005, 0.02931, 5.26), (0.298, 0.04252, 5.275), (0.2946, 0.05247, 5.293), (0.2903, 0.05876, 5.312), (0.5452, 0.03585, 5.404), (0.5482, 0.03753, 5.383), (0.5418, 0.03027, 5.423), (0.5381, 0.02098, 5.441), (0.5342, 0.008356, 5.456), (0.5303, -0.007121, 5.469), (0.5266, -0.02486, 5.479), (0.5232, -0.04417, 5.485), (0.5202, -0.06432, 5.487), (0.5178, -0.08453, 5.484), (0.516, -0.104, 5.479), (0.5149, -0.1221, 5.469), (0.5145, -0.1379, 5.456), (0.5149, -0.151, 5.44), (0.5161, -0.1609, 5.422), (0.5179, -0.167, 5.403), (0.5204, -0.1693, 5.383), (0.5234, -0.1677, 5.363), (0.5268, -0.1621, 5.343), (0.5306, -0.1528, 5.325), (0.5344, -0.1402, 5.31), (0.5383, -0.1247, 5.297), (0.542, -0.1069, 5.287), (0.5454, -0.08763, 5.282), (0.5484, -0.06748, 5.28), (0.5509, -0.04727, 5.282), (0.5527, -0.02778, 5.288), (0.5538, -0.009751, 5.297), (0.5541, 0.00612, 5.31), (0.5537, 0.01922, 5.326), (0.5526, 0.02905, 5.344), (0.5507, 0.03524, 5.363), (0.9145, 0.1015, 5.437), (0.916, 0.1033, 5.416), (0.9124, 0.09587, 5.456), (0.9099, 0.08652, 5.474), (0.9071, 0.07385, 5.49), (0.904, 0.05834, 5.503), (0.9008, 0.04059, 5.513), (0.8977, 0.02128, 5.519), (0.8946, 0.001148, 5.521), (0.8918, -0.01903, 5.519), (0.8894, -0.03847, 5.513), (0.8874, -0.05643, 5.503), (0.8859, -0.07223, 5.49), (0.8851, -0.08525, 5.475), (0.8848, -0.09499, 5.457), (0.8852, -0.1011, 5.437), (0.8861, -0.1033, 5.417), (0.8877, -0.1015, 5.396), (0.8897, -0.09587, 5.377), (0.8922, -0.08652, 5.359), (0.8951, -0.07385, 5.343), (0.8982, -0.05834, 5.33), (0.9013, -0.04059, 5.32), (0.9045, -0.02128, 5.314), (0.9076, -0.001148, 5.312), (0.9103, 0.01903, 5.314), (0.9128, 0.03847, 5.32), (0.9148, 0.05643, 5.33), (0.9162, 0.07223, 5.343), (0.9171, 0.08525, 5.358), (0.9174, 0.09499, 5.376), (0.917, 0.1011, 5.396), (2.175, 0.1015, 5.48), (2.176, 0.1033, 5.459), (2.173, 0.09587, 5.499), (2.17, 0.08652, 5.517), (2.167, 0.07385, 5.533), (2.164, 0.05834, 5.546), (2.161, 0.04059, 5.556), (2.158, 0.02128, 5.562), (2.155, 0.001148, 5.564), (2.152, -0.01903, 5.562), (2.15, -0.03847, 5.556), (2.148, -0.05643, 5.546), (2.146, -0.07223, 5.533), (2.145, -0.08525, 5.518), (2.145, -0.09499, 5.5), (2.145, -0.1011, 5.48), (2.146, -0.1033, 5.46), (2.148, -0.1015, 5.44), (2.15, -0.09587, 5.42), (2.153, -0.08652, 5.402), (2.155, -0.07385, 5.386), (2.158, -0.05834, 5.373), (2.162, -0.04059, 5.363), (2.165, -0.02128, 5.358), (2.168, -0.001148, 5.355), (2.171, 0.01903, 5.357), (2.173, 0.03847, 5.363), (2.175, 0.05643, 5.373), (2.177, 0.07223, 5.386), (2.177, 0.08525, 5.402), (2.178, 0.09499, 5.42), (2.177, 0.1011, 5.439)], [], [(1, 0, 31, 30, 29, 28, 27, 26, 25, 24, 23, 22, 21, 20, 19, 18, 17, 16, 15, 14, 13, 12, 11, 10, 9, 8, 7, 6, 5, 4, 3, 2), (32, 34, 35, 36, 37, 38, 39, 40, 41, 42, 43, 44, 45, 46, 47, 48, 49, 50, 51, 52, 53, 54, 55, 56, 57, 58, 59, 60, 61, 62, 63, 33), (26, 27, 59, 58), (13, 14, 46, 45), (0, 1, 32, 33), (27, 28, 60, 59), (14, 15, 47, 46), (1, 2, 34, 32), (28, 29, 61, 60), (15, 16, 48, 47), (2, 3, 35, 34), (29, 30, 62, 61), (16, 17, 49, 48), (3, 4, 36, 35), (30, 31, 63, 62), (17, 18, 50, 49), (4, 5, 37, 36), (31, 0, 33, 63), (18, 19, 51, 50), (5, 6, 38, 37), (19, 20, 52, 51), (6, 7, 39, 38), (20, 21, 53, 52), (7, 8, 40, 39), (21, 22, 54, 53), (8, 9, 41, 40), (22, 23, 55, 54), (9, 10, 42, 41), (23, 24, 56, 55), (10, 11, 43, 42), (24, 25, 57, 56), (11, 12, 44, 43), (25, 26, 58, 57), (12, 13, 45, 44), (131, 65, 67, 132), (132, 67, 69, 136), (136, 69, 71, 140), (140, 71, 73, 144), (144, 73, 75, 148), (148, 75, 77, 152), (152, 77, 79, 156), (156, 79, 81, 160), (160, 81, 83, 164), (164, 83, 85, 168), (168, 85, 87, 172), (172, 87, 89, 176), (176, 89, 91, 180), (180, 91, 93, 184), (184, 93, 95, 188), (188, 95, 97, 192), (192, 97, 99, 196), (196, 99, 101, 200), (200, 101, 103, 204), (204, 103, 105, 208), (208, 105, 107, 212), (212, 107, 109, 216), (216, 109, 111, 220), (220, 111, 113, 224), (224, 113, 115, 228), (228, 115, 117, 232), (232, 117, 119, 236), (236, 119, 121, 240), (240, 121, 123, 244), (244, 123, 125, 248), (67, 65, 127, 125, 123, 121, 119, 117, 115, 113, 111, 109, 107, 105, 103, 101, 99, 97, 95, 93, 91, 89, 87, 85, 83, 81, 79, 77, 75, 73, 71, 69), (248, 125, 127, 252), (252, 127, 65, 131), (64, 66, 68, 70, 72, 74, 76, 78, 80, 82, 84, 86, 88, 90, 92, 94, 96, 98, 100, 102, 104, 106, 108, 110, 112, 114, 116, 118, 120, 122, 124, 126), (137, 605, 485, 133), (255, 254, 129, 128), (256, 131, 132, 263), (263, 132, 136, 269), (492, 243, 247, 488), (251, 250, 254, 255), (448, 130, 253, 479), (250, 436, 442, 254), (145, 493, 489, 141), (247, 246, 250, 251), (437, 248, 252, 443), (246, 430, 436, 250), (141, 489, 605, 137), (243, 242, 246, 247), (431, 244, 248, 437), (242, 424, 430, 246), (149, 601, 493, 145), (239, 238, 242, 243), (425, 240, 244, 431), (238, 418, 424, 242), (500, 231, 235, 496), (235, 234, 238, 239), (419, 236, 240, 425), (234, 412, 418, 238), (596, 227, 231, 500), (231, 230, 234, 235), (413, 232, 236, 419), (230, 406, 412, 234), (161, 597, 501, 157), (227, 226, 230, 231), (407, 228, 232, 413), (226, 400, 406, 230), (169, 509, 505, 165), (223, 222, 226, 227), (401, 224, 228, 407), (222, 394, 400, 226), (165, 505, 597, 161), (219, 218, 222, 223), (395, 220, 224, 401), (218, 388, 394, 222), (516, 207, 211, 512), (215, 214, 218, 219), (389, 216, 220, 395), (214, 382, 388, 218), (181, 517, 513, 177), (211, 210, 214, 215), (383, 212, 216, 389), (210, 376, 382, 214), (177, 513, 593, 173), (207, 206, 210, 211), (377, 208, 212, 383), (206, 370, 376, 210), (185, 589, 517, 181), (203, 202, 206, 207), (371, 204, 208, 377), (202, 364, 370, 206), (524, 195, 199, 520), (199, 198, 202, 203), (365, 200, 204, 371), (198, 358, 364, 202), (584, 191, 195, 524), (195, 194, 198, 199), (359, 196, 200, 365), (194, 352, 358, 198), (197, 585, 525, 193), (191, 190, 194, 195), (353, 192, 196, 359), (190, 346, 352, 194), (205, 533, 529, 201), (187, 186, 190, 191), (347, 188, 192, 353), (186, 340, 346, 190), (201, 529, 585, 197), (183, 182, 186, 187), (341, 184, 188, 347), (182, 334, 340, 186), (540, 171, 175, 536), (179, 178, 182, 183), (335, 180, 184, 341), (178, 328, 334, 182), (217, 541, 537, 213), (175, 174, 178, 179), (329, 176, 180, 335), (174, 322, 328, 178), (213, 537, 581, 209), (171, 170, 174, 175), (323, 172, 176, 329), (170, 316, 322, 174), (221, 577, 541, 217), (167, 166, 170, 171), (317, 168, 172, 323), (166, 310, 316, 170), (548, 159, 163, 544), (163, 162, 166, 167), (311, 164, 168, 317), (162, 304, 310, 166), (572, 155, 159, 548), (159, 158, 162, 163), (305, 160, 164, 311), (158, 298, 304, 162), (233, 573, 549, 229), (155, 154, 158, 159), (299, 156, 160, 305), (154, 292, 298, 158), (241, 557, 553, 237), (151, 150, 154, 155), (293, 152, 156, 299), (150, 286, 292, 154), (237, 553, 573, 233), (147, 146, 150, 151), (287, 148, 152, 293), (146, 280, 286, 150), (564, 135, 139, 560), (143, 142, 146, 147), (281, 144, 148, 287), (142, 274, 280, 146), (253, 565, 561, 249), (139, 138, 142, 143), (275, 140, 144, 281), (138, 268, 274, 142), (249, 561, 569, 245), (135, 134, 138, 139), (269, 136, 140, 275), (134, 262, 268, 138), (133, 485, 480, 130), (128, 129, 134, 135), (254, 442, 257, 129), (443, 252, 131, 256), (443, 256, 258, 447), (447, 258, 259, 446), (446, 259, 260, 445), (445, 260, 261, 444), (444, 261, 257, 442), (437, 443, 447, 441), (441, 447, 446, 440), (440, 446, 445, 439), (439, 445, 444, 438), (438, 444, 442, 436), (431, 437, 441, 435), (435, 441, 440, 434), (434, 440, 439, 433), (433, 439, 438, 432), (432, 438, 436, 430), (425, 431, 435, 429), (429, 435, 434, 428), (428, 434, 433, 427), (427, 433, 432, 426), (426, 432, 430, 424), (419, 425, 429, 423), (423, 429, 428, 422), (422, 428, 427, 421), (421, 427, 426, 420), (420, 426, 424, 418), (413, 419, 423, 417), (417, 423, 422, 416), (416, 422, 421, 415), (415, 421, 420, 414), (414, 420, 418, 412), (407, 413, 417, 411), (411, 417, 416, 410), (410, 416, 415, 409), (409, 415, 414, 408), (408, 414, 412, 406), (401, 407, 411, 405), (405, 411, 410, 404), (404, 410, 409, 403), (403, 409, 408, 402), (402, 408, 406, 400), (395, 401, 405, 399), (399, 405, 404, 398), (398, 404, 403, 397), (397, 403, 402, 396), (396, 402, 400, 394), (389, 395, 399, 393), (393, 399, 398, 392), (392, 398, 397, 391), (391, 397, 396, 390), (390, 396, 394, 388), (383, 389, 393, 387), (387, 393, 392, 386), (386, 392, 391, 385), (385, 391, 390, 384), (384, 390, 388, 382), (377, 383, 387, 381), (381, 387, 386, 380), (380, 386, 385, 379), (379, 385, 384, 378), (378, 384, 382, 376), (371, 377, 381, 375), (375, 381, 380, 374), (374, 380, 379, 373), (373, 379, 378, 372), (372, 378, 376, 370), (365, 371, 375, 369), (369, 375, 374, 368), (368, 374, 373, 367), (367, 373, 372, 366), (366, 372, 370, 364), (359, 365, 369, 363), (363, 369, 368, 362), (362, 368, 367, 361), (361, 367, 366, 360), (360, 366, 364, 358), (353, 359, 363, 357), (357, 363, 362, 356), (356, 362, 361, 355), (355, 361, 360, 354), (354, 360, 358, 352), (347, 353, 357, 351), (351, 357, 356, 350), (350, 356, 355, 349), (349, 355, 354, 348), (348, 354, 352, 346), (341, 347, 351, 345), (345, 351, 350, 344), (344, 350, 349, 343), (343, 349, 348, 342), (342, 348, 346, 340), (335, 341, 345, 339), (339, 345, 344, 338), (338, 344, 343, 337), (337, 343, 342, 336), (336, 342, 340, 334), (329, 335, 339, 333), (333, 339, 338, 332), (332, 338, 337, 331), (331, 337, 336, 330), (330, 336, 334, 328), (323, 329, 333, 327), (327, 333, 332, 326), (326, 332, 331, 325), (325, 331, 330, 324), (324, 330, 328, 322), (317, 323, 327, 321), (321, 327, 326, 320), (320, 326, 325, 319), (319, 325, 324, 318), (318, 324, 322, 316), (311, 317, 321, 315), (315, 321, 320, 314), (314, 320, 319, 313), (313, 319, 318, 312), (312, 318, 316, 310), (305, 311, 315, 309), (309, 315, 314, 308), (308, 314, 313, 307), (307, 313, 312, 306), (306, 312, 310, 304), (299, 305, 309, 303), (303, 309, 308, 302), (302, 308, 307, 301), (301, 307, 306, 300), (300, 306, 304, 298), (293, 299, 303, 297), (297, 303, 302, 296), (296, 302, 301, 295), (295, 301, 300, 294), (294, 300, 298, 292), (287, 293, 297, 291), (291, 297, 296, 290), (290, 296, 295, 289), (289, 295, 294, 288), (288, 294, 292, 286), (281, 287, 291, 285), (285, 291, 290, 284), (284, 290, 289, 283), (283, 289, 288, 282), (282, 288, 286, 280), (275, 281, 285, 279), (279, 285, 284, 278), (278, 284, 283, 277), (277, 283, 282, 276), (276, 282, 280, 274), (269, 275, 279, 273), (273, 279, 278, 272), (272, 278, 277, 271), (271, 277, 276, 270), (270, 276, 274, 268), (263, 269, 273, 267), (267, 273, 272, 266), (266, 272, 271, 265), (265, 271, 270, 264), (264, 270, 268, 262), (256, 263, 267, 258), (258, 267, 266, 259), (259, 266, 265, 260), (260, 265, 264, 261), (261, 264, 262, 257), (129, 257, 262, 134), (479, 253, 249, 478), (478, 249, 245, 477), (477, 245, 241, 476), (476, 241, 237, 475), (475, 237, 233, 474), (474, 233, 229, 473), (473, 229, 225, 472), (472, 225, 221, 471), (471, 221, 217, 470), (470, 217, 213, 469), (469, 213, 209, 468), (468, 209, 205, 467), (467, 205, 201, 466), (466, 201, 197, 465), (465, 197, 193, 464), (464, 193, 189, 463), (463, 189, 185, 462), (462, 185, 181, 461), (461, 181, 177, 460), (460, 177, 173, 459), (459, 173, 169, 458), (458, 169, 165, 457), (457, 165, 161, 456), (456, 161, 157, 455), (455, 157, 153, 454), (454, 153, 149, 453), (453, 149, 145, 452), (452, 145, 141, 451), (451, 141, 137, 450), (450, 137, 133, 449), (449, 133, 130, 448), (484, 255, 128, 481), (608, 693, 697, 610), (560, 139, 143, 568), (568, 143, 147, 556), (245, 569, 557, 241), (552, 151, 155, 572), (556, 147, 151, 552), (544, 163, 167, 576), (229, 549, 545, 225), (225, 545, 577, 221), (576, 167, 171, 540), (536, 175, 179, 580), (580, 179, 183, 532), (209, 581, 533, 205), (528, 187, 191, 584), (532, 183, 187, 528), (520, 199, 203, 588), (193, 525, 521, 189), (189, 521, 589, 185), (588, 203, 207, 516), (512, 211, 215, 592), (592, 215, 219, 508), (173, 593, 509, 169), (504, 223, 227, 596), (508, 219, 223, 504), (496, 235, 239, 600), (157, 501, 497, 153), (153, 497, 601, 149), (600, 239, 243, 492), (488, 247, 251, 604), (604, 251, 255, 484), (130, 480, 565, 253), (481, 564, 566, 483), (483, 566, 567, 482), (482, 567, 565, 480), (564, 560, 562, 566), (566, 562, 563, 567), (567, 563, 561, 565), (560, 568, 570, 562), (562, 570, 571, 563), (563, 571, 569, 561), (568, 556, 558, 570), (570, 558, 559, 571), (571, 559, 557, 569), (556, 552, 554, 558), (558, 554, 555, 559), (559, 555, 553, 557), (552, 572, 574, 554), (554, 574, 575, 555), (555, 575, 573, 553), (572, 548, 550, 574), (574, 550, 551, 575), (575, 551, 549, 573), (548, 544, 546, 550), (550, 546, 547, 551), (551, 547, 545, 549), (544, 576, 578, 546), (546, 578, 579, 547), (547, 579, 577, 545), (576, 540, 542, 578), (578, 542, 543, 579), (579, 543, 541, 577), (540, 536, 538, 542), (542, 538, 539, 543), (543, 539, 537, 541), (536, 580, 582, 538), (538, 582, 583, 539), (539, 583, 581, 537), (580, 532, 534, 582), (582, 534, 535, 583), (583, 535, 533, 581), (532, 528, 530, 534), (534, 530, 531, 535), (535, 531, 529, 533), (528, 584, 586, 530), (530, 586, 587, 531), (531, 587, 585, 529), (584, 524, 526, 586), (586, 526, 527, 587), (587, 527, 525, 585), (524, 520, 522, 526), (526, 522, 523, 527), (527, 523, 521, 525), (520, 588, 590, 522), (522, 590, 591, 523), (523, 591, 589, 521), (588, 516, 518, 590), (590, 518, 519, 591), (591, 519, 517, 589), (516, 512, 514, 518), (518, 514, 515, 519), (519, 515, 513, 517), (512, 592, 594, 514), (514, 594, 595, 515), (515, 595, 593, 513), (592, 508, 510, 594), (594, 510, 511, 595), (595, 511, 509, 593), (508, 504, 506, 510), (510, 506, 507, 511), (511, 507, 505, 509), (504, 596, 598, 506), (506, 598, 599, 507), (507, 599, 597, 505), (596, 500, 502, 598), (598, 502, 503, 599), (599, 503, 501, 597), (500, 496, 498, 502), (502, 498, 499, 503), (503, 499, 497, 501), (496, 600, 602, 498), (498, 602, 603, 499), (499, 603, 601, 497), (600, 492, 494, 602), (602, 494, 495, 603), (603, 495, 493, 601), (492, 488, 490, 494), (494, 490, 491, 495), (495, 491, 489, 493), (488, 604, 606, 490), (490, 606, 607, 491), (491, 607, 605, 489), (604, 484, 486, 606), (606, 486, 487, 607), (607, 487, 485, 605), (484, 481, 483, 486), (486, 483, 482, 487), (487, 482, 480, 485), (481, 128, 135, 564), (666, 793, 797, 668), (664, 789, 793, 666), (662, 785, 789, 664), (660, 781, 785, 662), (658, 777, 781, 660), (656, 773, 777, 658), (654, 769, 773, 656), (652, 765, 769, 654), (650, 761, 765, 652), (648, 757, 761, 650), (646, 753, 757, 648), (644, 749, 753, 646), (642, 745, 749, 644), (640, 741, 745, 642), (638, 737, 741, 640), (636, 733, 737, 638), (634, 729, 733, 636), (632, 725, 729, 634), (630, 721, 725, 632), (628, 717, 721, 630), (626, 713, 717, 628), (624, 709, 713, 626), (614, 681, 689, 616), (688, 475, 474, 672), (620, 677, 705, 622), (700, 477, 476, 680), (685, 448, 479, 692), (622, 705, 709, 624), (610, 697, 701, 612), (668, 797, 684, 671), (66, 801, 807, 68), (670, 671, 608, 609), (64, 986, 801, 66), (609, 608, 610, 611), (68, 807, 813, 70), (611, 610, 612, 613), (70, 813, 819, 72), (613, 612, 614, 615), (72, 819, 825, 74), (615, 614, 616, 617), (830, 619, 621, 836), (617, 616, 618, 619), (76, 831, 837, 78), (619, 618, 620, 621), (78, 837, 843, 80), (621, 620, 622, 623), (848, 625, 627, 854), (623, 622, 624, 625), (82, 849, 855, 84), (625, 624, 626, 627), (84, 855, 861, 86), (627, 626, 628, 629), (866, 631, 633, 872), (629, 628, 630, 631), (88, 867, 873, 90), (631, 630, 632, 633), (90, 873, 879, 92), (633, 632, 634, 635), (884, 637, 639, 890), (635, 634, 636, 637), (94, 885, 891, 96), (637, 636, 638, 639), (987, 670, 609, 800), (980, 669, 670, 987), (96, 891, 897, 98), (639, 638, 640, 641), (126, 981, 986, 64), (968, 665, 667, 974), (902, 643, 645, 908), (641, 640, 642, 643), (962, 663, 665, 968), (120, 963, 969, 122), (100, 903, 909, 102), (643, 642, 644, 645), (950, 659, 661, 956), (944, 657, 659, 950), (102, 909, 915, 104), (645, 644, 646, 647), (114, 945, 951, 116), (932, 653, 655, 938), (920, 649, 651, 926), (647, 646, 648, 649), (110, 933, 939, 112), (926, 651, 653, 932), (106, 921, 927, 108), (649, 648, 650, 651), (914, 647, 649, 920), (104, 915, 921, 106), (108, 927, 933, 110), (651, 650, 652, 653), (908, 645, 647, 914), (896, 641, 643, 902), (938, 655, 657, 944), (653, 652, 654, 655), (98, 897, 903, 100), (890, 639, 641, 896), (112, 939, 945, 114), (655, 654, 656, 657), (878, 635, 637, 884), (92, 879, 885, 94), (116, 951, 957, 118), (657, 656, 658, 659), (872, 633, 635, 878), (860, 629, 631, 866), (956, 661, 663, 962), (659, 658, 660, 661), (86, 861, 867, 88), (854, 627, 629, 860), (118, 957, 963, 120), (661, 660, 662, 663), (842, 623, 625, 848), (80, 843, 849, 82), (122, 969, 975, 124), (663, 662, 664, 665), (836, 621, 623, 842), (824, 617, 619, 830), (974, 667, 669, 980), (665, 664, 666, 667), (74, 825, 831, 76), (818, 615, 617, 824), (124, 975, 981, 126), (667, 666, 668, 669), (812, 613, 615, 818), (806, 611, 613, 812), (669, 668, 671, 670), (796, 449, 448, 685), (692, 479, 478, 696), (696, 478, 477, 700), (680, 476, 475, 688), (612, 701, 681, 614), (672, 474, 473, 676), (616, 689, 673, 618), (676, 473, 472, 704), (704, 472, 471, 708), (708, 471, 470, 712), (712, 470, 469, 716), (716, 469, 468, 720), (720, 468, 467, 724), (724, 467, 466, 728), (728, 466, 465, 732), (732, 465, 464, 736), (736, 464, 463, 740), (740, 463, 462, 744), (744, 462, 461, 748), (748, 461, 460, 752), (752, 460, 459, 756), (756, 459, 458, 760), (760, 458, 457, 764), (764, 457, 456, 768), (768, 456, 455, 772), (772, 455, 454, 776), (776, 454, 453, 780), (780, 453, 452, 784), (784, 452, 451, 788), (788, 451, 450, 792), (792, 450, 449, 796), (671, 684, 693, 608), (685, 692, 694, 687), (687, 694, 695, 686), (686, 695, 693, 684), (692, 696, 698, 694), (694, 698, 699, 695), (695, 699, 697, 693), (696, 700, 702, 698), (698, 702, 703, 699), (699, 703, 701, 697), (700, 680, 682, 702), (702, 682, 683, 703), (703, 683, 681, 701), (680, 688, 690, 682), (682, 690, 691, 683), (683, 691, 689, 681), (688, 672, 674, 690), (690, 674, 675, 691), (691, 675, 673, 689), (672, 676, 678, 674), (674, 678, 679, 675), (675, 679, 677, 673), (676, 704, 706, 678), (678, 706, 707, 679), (679, 707, 705, 677), (704, 708, 710, 706), (706, 710, 711, 707), (707, 711, 709, 705), (708, 712, 714, 710), (710, 714, 715, 711), (711, 715, 713, 709), (712, 716, 718, 714), (714, 718, 719, 715), (715, 719, 717, 713), (716, 720, 722, 718), (718, 722, 723, 719), (719, 723, 721, 717), (720, 724, 726, 722), (722, 726, 727, 723), (723, 727, 725, 721), (724, 728, 730, 726), (726, 730, 731, 727), (727, 731, 729, 725), (728, 732, 734, 730), (730, 734, 735, 731), (731, 735, 733, 729), (732, 736, 738, 734), (734, 738, 739, 735), (735, 739, 737, 733), (736, 740, 742, 738), (738, 742, 743, 739), (739, 743, 741, 737), (740, 744, 746, 742), (742, 746, 747, 743), (743, 747, 745, 741), (744, 748, 750, 746), (746, 750, 751, 747), (747, 751, 749, 745), (748, 752, 754, 750), (750, 754, 755, 751), (751, 755, 753, 749), (752, 756, 758, 754), (754, 758, 759, 755), (755, 759, 757, 753), (756, 760, 762, 758), (758, 762, 763, 759), (759, 763, 761, 757), (760, 764, 766, 762), (762, 766, 767, 763), (763, 767, 765, 761), (764, 768, 770, 766), (766, 770, 771, 767), (767, 771, 769, 765), (768, 772, 774, 770), (770, 774, 775, 771), (771, 775, 773, 769), (772, 776, 778, 774), (774, 778, 779, 775), (775, 779, 777, 773), (776, 780, 782, 778), (778, 782, 783, 779), (779, 783, 781, 777), (780, 784, 786, 782), (782, 786, 787, 783), (783, 787, 785, 781), (784, 788, 790, 786), (786, 790, 791, 787), (787, 791, 789, 785), (788, 792, 794, 790), (790, 794, 795, 791), (791, 795, 793, 789), (792, 796, 798, 794), (794, 798, 799, 795), (795, 799, 797, 793), (796, 685, 687, 798), (798, 687, 686, 799), (799, 686, 684, 797), (618, 673, 677, 620), (987, 800, 802, 991), (991, 802, 803, 990), (990, 803, 804, 989), (989, 804, 805, 988), (988, 805, 801, 986), (800, 806, 808, 802), (802, 808, 809, 803), (803, 809, 810, 804), (804, 810, 811, 805), (805, 811, 807, 801), (806, 812, 814, 808), (808, 814, 815, 809), (809, 815, 816, 810), (810, 816, 817, 811), (811, 817, 813, 807), (812, 818, 820, 814), (814, 820, 821, 815), (815, 821, 822, 816), (816, 822, 823, 817), (817, 823, 819, 813), (818, 824, 826, 820), (820, 826, 827, 821), (821, 827, 828, 822), (822, 828, 829, 823), (823, 829, 825, 819), (824, 830, 832, 826), (826, 832, 833, 827), (827, 833, 834, 828), (828, 834, 835, 829), (829, 835, 831, 825), (830, 836, 838, 832), (832, 838, 839, 833), (833, 839, 840, 834), (834, 840, 841, 835), (835, 841, 837, 831), (836, 842, 844, 838), (838, 844, 845, 839), (839, 845, 846, 840), (840, 846, 847, 841), (841, 847, 843, 837), (842, 848, 850, 844), (844, 850, 851, 845), (845, 851, 852, 846), (846, 852, 853, 847), (847, 853, 849, 843), (848, 854, 856, 850), (850, 856, 857, 851), (851, 857, 858, 852), (852, 858, 859, 853), (853, 859, 855, 849), (854, 860, 862, 856), (856, 862, 863, 857), (857, 863, 864, 858), (858, 864, 865, 859), (859, 865, 861, 855), (860, 866, 868, 862), (862, 868, 869, 863), (863, 869, 870, 864), (864, 870, 871, 865), (865, 871, 867, 861), (866, 872, 874, 868), (868, 874, 875, 869), (869, 875, 876, 870), (870, 876, 877, 871), (871, 877, 873, 867), (872, 878, 880, 874), (874, 880, 881, 875), (875, 881, 882, 876), (876, 882, 883, 877), (877, 883, 879, 873), (878, 884, 886, 880), (880, 886, 887, 881), (881, 887, 888, 882), (882, 888, 889, 883), (883, 889, 885, 879), (884, 890, 892, 886), (886, 892, 893, 887), (887, 893, 894, 888), (888, 894, 895, 889), (889, 895, 891, 885), (890, 896, 898, 892), (892, 898, 899, 893), (893, 899, 900, 894), (894, 900, 901, 895), (895, 901, 897, 891), (896, 902, 904, 898), (898, 904, 905, 899), (899, 905, 906, 900), (900, 906, 907, 901), (901, 907, 903, 897), (902, 908, 910, 904), (904, 910, 911, 905), (905, 911, 912, 906), (906, 912, 913, 907), (907, 913, 909, 903), (908, 914, 916, 910), (910, 916, 917, 911), (911, 917, 918, 912), (912, 918, 919, 913), (913, 919, 915, 909), (914, 920, 922, 916), (916, 922, 923, 917), (917, 923, 924, 918), (918, 924, 925, 919), (919, 925, 921, 915), (920, 926, 928, 922), (922, 928, 929, 923), (923, 929, 930, 924), (924, 930, 931, 925), (925, 931, 927, 921), (926, 932, 934, 928), (928, 934, 935, 929), (929, 935, 936, 930), (930, 936, 937, 931), (931, 937, 933, 927), (932, 938, 940, 934), (934, 940, 941, 935), (935, 941, 942, 936), (936, 942, 943, 937), (937, 943, 939, 933), (938, 944, 946, 940), (940, 946, 947, 941), (941, 947, 948, 942), (942, 948, 949, 943), (943, 949, 945, 939), (944, 950, 952, 946), (946, 952, 953, 947), (947, 953, 954, 948), (948, 954, 955, 949), (949, 955, 951, 945), (950, 956, 958, 952), (952, 958, 959, 953), (953, 959, 960, 954), (954, 960, 961, 955), (955, 961, 957, 951), (956, 962, 964, 958), (958, 964, 965, 959), (959, 965, 966, 960), (960, 966, 967, 961), (961, 967, 963, 957), (962, 968, 970, 964), (964, 970, 971, 965), (965, 971, 972, 966), (966, 972, 973, 967), (967, 973, 969, 963), (968, 974, 976, 970), (970, 976, 977, 971), (971, 977, 978, 972), (972, 978, 979, 973), (973, 979, 975, 969), (974, 980, 982, 976), (976, 982, 983, 977), (977, 983, 984, 978), (978, 984, 985, 979), (979, 985, 981, 975), (980, 987, 991, 982), (982, 991, 990, 983), (983, 990, 989, 984), (984, 989, 988, 985), (985, 988, 986, 981), (800, 609, 611, 806), (1093, 1118, 1052, 1051), (1103, 1123, 1039, 1038), (1113, 1128, 1026, 1025), (1019, 1020, 1119, 1094), (1006, 1007, 1124, 1104), (993, 994, 1129, 1114), (1020, 1021, 1134, 1119), (1007, 1008, 1139, 1124), (994, 995, 1144, 1129), (1021, 1022, 1149, 1134), (1008, 1009, 1154, 1139), (995, 996, 1159, 1144), (1022, 1023, 1164, 1149), (1009, 1010, 1169, 1154), (996, 997, 1174, 1159), (1023, 992, 1108, 1164), (1010, 1011, 1179, 1169), (997, 998, 1184, 1174), (1011, 1012, 1189, 1179), (998, 999, 1194, 1184), (1012, 1013, 1199, 1189), (999, 1000, 1204, 1194), (1013, 1014, 1209, 1199), (1000, 1001, 1214, 1204), (1014, 1015, 1219, 1209), (1001, 1002, 1224, 1214), (1015, 1016, 1229, 1219), (1002, 1003, 1234, 1224), (1016, 1017, 1239, 1229), (1003, 1004, 1244, 1234), (1017, 1018, 1088, 1239), (1004, 1005, 1098, 1244), (1045, 1046, 1366, 1365), (1032, 1033, 1353, 1352), (1046, 1047, 1367, 1366), (1033, 1034, 1354, 1353), (1047, 1048, 1368, 1367), (1034, 1035, 1355, 1354), (1048, 1049, 1369, 1368), (1035, 1036, 1356, 1355), (1049, 1050, 1370, 1369), (1036, 1037, 1357, 1356), (1050, 1051, 1371, 1370), (1037, 1038, 1358, 1357), (1024, 1025, 1344, 1345), (1051, 1052, 1372, 1371), (1038, 1039, 1359, 1358), (1025, 1026, 1346, 1344), (1052, 1053, 1373, 1372), (1039, 1040, 1360, 1359), (1026, 1027, 1347, 1346), (1053, 1054, 1374, 1373), (1040, 1041, 1361, 1360), (1027, 1028, 1348, 1347), (1054, 1055, 1375, 1374), (1041, 1042, 1362, 1361), (1028, 1029, 1349, 1348), (1055, 1024, 1345, 1375), (1042, 1043, 1363, 1362), (1029, 1030, 1350, 1349), (1043, 1044, 1364, 1363), (1030, 1031, 1351, 1350), (1044, 1045, 1365, 1364), (1031, 1032, 1352, 1351), (1099, 1103, 1038, 1037), (1089, 1093, 1051, 1050), (1233, 1243, 1036, 1035), (1228, 1238, 1049, 1048), (1223, 1233, 1035, 1034), (1218, 1228, 1048, 1047), (1213, 1223, 1034, 1033), (1208, 1218, 1047, 1046), (1203, 1213, 1033, 1032), (1198, 1208, 1046, 1045), (1193, 1203, 1032, 1031), (1188, 1198, 1045, 1044), (1183, 1193, 1031, 1030), (1178, 1188, 1044, 1043), (1173, 1183, 1030, 1029), (1109, 1113, 1025, 1024), (1168, 1178, 1043, 1042), (1158, 1173, 1029, 1028), (1153, 1168, 1042, 1041), (1148, 1163, 1055, 1054), (1143, 1158, 1028, 1027), (1138, 1153, 1041, 1040), (1133, 1148, 1054, 1053), (1128, 1143, 1027, 1026), (1123, 1138, 1040, 1039), (1118, 1133, 1053, 1052), (992, 993, 1114, 1108), (1005, 1006, 1104, 1098), (1163, 1109, 1024, 1055), (1243, 1099, 1037, 1036), (1238, 1089, 1050, 1049), (1254, 1342, 1245, 1102), (1258, 1254, 1102, 1105), (1102, 1245, 1246, 1101), (1101, 1246, 1247, 1100), (1100, 1247, 1244, 1098), (1248, 1339, 1240, 1092), (1252, 1248, 1092, 1095), (1092, 1240, 1241, 1091), (1091, 1241, 1242, 1090), (1090, 1242, 1239, 1088), (1342, 1336, 1235, 1245), (1245, 1235, 1236, 1246), (1246, 1236, 1237, 1247), (1247, 1237, 1234, 1244), (1339, 1333, 1230, 1240), (1243, 1233, 1335, 1341), (1240, 1230, 1231, 1241), (1241, 1231, 1232, 1242), (1242, 1232, 1229, 1239), (1336, 1330, 1225, 1235), (1238, 1228, 1332, 1338), (1235, 1225, 1226, 1236), (1236, 1226, 1227, 1237), (1237, 1227, 1224, 1234), (1333, 1327, 1220, 1230), (1233, 1223, 1329, 1335), (1230, 1220, 1221, 1231), (1231, 1221, 1222, 1232), (1232, 1222, 1219, 1229), (1330, 1324, 1215, 1225), (1228, 1218, 1326, 1332), (1225, 1215, 1216, 1226), (1226, 1216, 1217, 1227), (1227, 1217, 1214, 1224), (1327, 1321, 1210, 1220), (1223, 1213, 1323, 1329), (1220, 1210, 1211, 1221), (1221, 1211, 1212, 1222), (1222, 1212, 1209, 1219), (1324, 1318, 1205, 1215), (1218, 1208, 1320, 1326), (1215, 1205, 1206, 1216), (1216, 1206, 1207, 1217), (1217, 1207, 1204, 1214), (1321, 1315, 1200, 1210), (1213, 1203, 1317, 1323), (1210, 1200, 1201, 1211), (1211, 1201, 1202, 1212), (1212, 1202, 1199, 1209), (1318, 1312, 1195, 1205), (1208, 1198, 1314, 1320), (1205, 1195, 1196, 1206), (1206, 1196, 1197, 1207), (1207, 1197, 1194, 1204), (1315, 1309, 1190, 1200), (1203, 1193, 1311, 1317), (1200, 1190, 1191, 1201), (1201, 1191, 1192, 1202), (1202, 1192, 1189, 1199), (1312, 1306, 1185, 1195), (1198, 1188, 1308, 1314), (1195, 1185, 1186, 1196), (1196, 1186, 1187, 1197), (1197, 1187, 1184, 1194), (1309, 1303, 1180, 1190), (1193, 1183, 1305, 1311), (1190, 1180, 1181, 1191), (1191, 1181, 1182, 1192), (1192, 1182, 1179, 1189), (1306, 1300, 1175, 1185), (1188, 1178, 1302, 1308), (1185, 1175, 1176, 1186), (1186, 1176, 1177, 1187), (1187, 1177, 1174, 1184), (1303, 1297, 1170, 1180), (1183, 1173, 1299, 1305), (1180, 1170, 1171, 1181), (1181, 1171, 1172, 1182), (1182, 1172, 1169, 1179), (1260, 1294, 1165, 1112), (1264, 1260, 1112, 1115), (1112, 1165, 1166, 1111), (1111, 1166, 1167, 1110), (1110, 1167, 1164, 1108), (1300, 1291, 1160, 1175), (1178, 1168, 1296, 1302), (1175, 1160, 1161, 1176), (1176, 1161, 1162, 1177), (1177, 1162, 1159, 1174), (1297, 1288, 1155, 1170), (1173, 1158, 1290, 1299), (1170, 1155, 1156, 1171), (1171, 1156, 1157, 1172), (1172, 1157, 1154, 1169), (1294, 1285, 1150, 1165), (1168, 1153, 1287, 1296), (1165, 1150, 1151, 1166), (1166, 1151, 1152, 1167), (1167, 1152, 1149, 1164), (1291, 1282, 1145, 1160), (1163, 1148, 1284, 1293), (1160, 1145, 1146, 1161), (1161, 1146, 1147, 1162), (1162, 1147, 1144, 1159), (1288, 1279, 1140, 1155), (1158, 1143, 1281, 1290), (1155, 1140, 1141, 1156), (1156, 1141, 1142, 1157), (1157, 1142, 1139, 1154), (1285, 1276, 1135, 1150), (1153, 1138, 1278, 1287), (1150, 1135, 1136, 1151), (1151, 1136, 1137, 1152), (1152, 1137, 1134, 1149), (1282, 1273, 1130, 1145), (1148, 1133, 1275, 1284), (1145, 1130, 1131, 1146), (1146, 1131, 1132, 1147), (1147, 1132, 1129, 1144), (1279, 1270, 1125, 1140), (1143, 1128, 1272, 1281), (1140, 1125, 1126, 1141), (1141, 1126, 1127, 1142), (1142, 1127, 1124, 1139), (1276, 1267, 1120, 1135), (1138, 1123, 1269, 1278), (1135, 1120, 1121, 1136), (1136, 1121, 1122, 1137), (1137, 1122, 1119, 1134), (1273, 1264, 1115, 1130), (1133, 1118, 1266, 1275), (1130, 1115, 1116, 1131), (1131, 1116, 1117, 1132), (1132, 1117, 1114, 1129), (1270, 1258, 1105, 1125), (1113, 1109, 1261, 1263), (1125, 1105, 1106, 1126), (1126, 1106, 1107, 1127), (1127, 1107, 1104, 1124), (1267, 1252, 1095, 1120), (1103, 1099, 1255, 1257), (1120, 1095, 1096, 1121), (1121, 1096, 1097, 1122), (1122, 1097, 1094, 1119), (1109, 1163, 1293, 1261), (1128, 1113, 1263, 1272), (1115, 1112, 1111, 1116), (1116, 1111, 1110, 1117), (1117, 1110, 1108, 1114), (1099, 1243, 1341, 1255), (1123, 1103, 1257, 1269), (1105, 1102, 1101, 1106), (1106, 1101, 1100, 1107), (1107, 1100, 1098, 1104), (1089, 1238, 1338, 1249), (1118, 1093, 1251, 1266), (1095, 1092, 1091, 1096), (1096, 1091, 1090, 1097), (1097, 1090, 1088, 1094), (1018, 1019, 1094, 1088), (1342, 1254, 1256, 1343), (1343, 1256, 1255, 1341), (1339, 1248, 1250, 1340), (1340, 1250, 1249, 1338), (1336, 1342, 1343, 1337), (1337, 1343, 1341, 1335), (1333, 1339, 1340, 1334), (1334, 1340, 1338, 1332), (1330, 1336, 1337, 1331), (1331, 1337, 1335, 1329), (1327, 1333, 1334, 1328), (1328, 1334, 1332, 1326), (1324, 1330, 1331, 1325), (1325, 1331, 1329, 1323), (1321, 1327, 1328, 1322), (1322, 1328, 1326, 1320), (1318, 1324, 1325, 1319), (1319, 1325, 1323, 1317), (1315, 1321, 1322, 1316), (1316, 1322, 1320, 1314), (1312, 1318, 1319, 1313), (1313, 1319, 1317, 1311), (1309, 1315, 1316, 1310), (1310, 1316, 1314, 1308), (1306, 1312, 1313, 1307), (1307, 1313, 1311, 1305), (1303, 1309, 1310, 1304), (1304, 1310, 1308, 1302), (1300, 1306, 1307, 1301), (1301, 1307, 1305, 1299), (1297, 1303, 1304, 1298), (1298, 1304, 1302, 1296), (1294, 1260, 1262, 1295), (1295, 1262, 1261, 1293), (1291, 1300, 1301, 1292), (1292, 1301, 1299, 1290), (1288, 1297, 1298, 1289), (1289, 1298, 1296, 1287), (1285, 1294, 1295, 1286), (1286, 1295, 1293, 1284), (1282, 1291, 1292, 1283), (1283, 1292, 1290, 1281), (1279, 1288, 1289, 1280), (1280, 1289, 1287, 1278), (1276, 1285, 1286, 1277), (1277, 1286, 1284, 1275), (1273, 1282, 1283, 1274), (1274, 1283, 1281, 1272), (1270, 1279, 1280, 1271), (1271, 1280, 1278, 1269), (1267, 1276, 1277, 1268), (1268, 1277, 1275, 1266), (1264, 1273, 1274, 1265), (1265, 1274, 1272, 1263), (1258, 1270, 1271, 1259), (1259, 1271, 1269, 1257), (1252, 1267, 1268, 1253), (1253, 1268, 1266, 1251), (1260, 1264, 1265, 1262), (1262, 1265, 1263, 1261), (1254, 1258, 1259, 1256), (1256, 1259, 1257, 1255), (1248, 1252, 1253, 1250), (1250, 1253, 1251, 1249), (1093, 1089, 1249, 1251), (1071, 1072, 1392, 1391), (1057, 1056, 1345, 1344), (1058, 1057, 1344, 1346), (1059, 1058, 1346, 1347), (1060, 1059, 1347, 1348), (1061, 1060, 1348, 1349), (1062, 1061, 1349, 1350), (1063, 1062, 1350, 1351), (1064, 1063, 1351, 1352), (1065, 1064, 1352, 1353), (1066, 1065, 1353, 1354), (1067, 1066, 1354, 1355), (1068, 1067, 1355, 1356), (1069, 1068, 1356, 1357), (1070, 1069, 1357, 1358), (1071, 1070, 1358, 1359), (1072, 1071, 1359, 1360), (1073, 1072, 1360, 1361), (1074, 1073, 1361, 1362), (1075, 1074, 1362, 1363), (1076, 1075, 1363, 1364), (1077, 1076, 1364, 1365), (1078, 1077, 1365, 1366), (1079, 1078, 1366, 1367), (1080, 1079, 1367, 1368), (1081, 1080, 1368, 1369), (1082, 1081, 1369, 1370), (1083, 1082, 1370, 1371), (1084, 1083, 1371, 1372), (1085, 1084, 1372, 1373), (1086, 1085, 1373, 1374), (1087, 1086, 1374, 1375), (1056, 1087, 1375, 1345), (1394, 1395, 1427, 1426), (1058, 1059, 1379, 1378), (1085, 1086, 1406, 1405), (1072, 1073, 1393, 1392), (1059, 1060, 1380, 1379), (1086, 1087, 1407, 1406), (1073, 1074, 1394, 1393), (1060, 1061, 1381, 1380), (1087, 1056, 1377, 1407), (1074, 1075, 1395, 1394), (1061, 1062, 1382, 1381), (1075, 1076, 1396, 1395), (1062, 1063, 1383, 1382), (1076, 1077, 1397, 1396), (1063, 1064, 1384, 1383), (1077, 1078, 1398, 1397), (1064, 1065, 1385, 1384), (1078, 1079, 1399, 1398), (1065, 1066, 1386, 1385), (1079, 1080, 1400, 1399), (1066, 1067, 1387, 1386), (1080, 1081, 1401, 1400), (1067, 1068, 1388, 1387), (1081, 1082, 1402, 1401), (1068, 1069, 1389, 1388), (1082, 1083, 1403, 1402), (1069, 1070, 1390, 1389), (1056, 1057, 1376, 1377), (1083, 1084, 1404, 1403), (1070, 1071, 1391, 1390), (1057, 1058, 1378, 1376), (1084, 1085, 1405, 1404), (1429, 1430, 1462, 1461), (1381, 1382, 1414, 1413), (1395, 1396, 1428, 1427), (1382, 1383, 1415, 1414), (1396, 1397, 1429, 1428), (1383, 1384, 1416, 1415), (1397, 1398, 1430, 1429), (1384, 1385, 1417, 1416), (1398, 1399, 1431, 1430), (1385, 1386, 1418, 1417), (1399, 1400, 1432, 1431), (1386, 1387, 1419, 1418), (1400, 1401, 1433, 1432), (1387, 1388, 1420, 1419), (1401, 1402, 1434, 1433), (1388, 1389, 1421, 1420), (1402, 1403, 1435, 1434), (1389, 1390, 1422, 1421), (1377, 1376, 1408, 1409), (1403, 1404, 1436, 1435), (1390, 1391, 1423, 1422), (1376, 1378, 1410, 1408), (1404, 1405, 1437, 1436), (1391, 1392, 1424, 1423), (1378, 1379, 1411, 1410), (1405, 1406, 1438, 1437), (1392, 1393, 1425, 1424), (1379, 1380, 1412, 1411), (1406, 1407, 1439, 1438), (1393, 1394, 1426, 1425), (1380, 1381, 1413, 1412), (1407, 1377, 1409, 1439), (1464, 1465, 1497, 1496), (1416, 1417, 1449, 1448), (1430, 1431, 1463, 1462), (1417, 1418, 1450, 1449), (1431, 1432, 1464, 1463), (1418, 1419, 1451, 1450), (1432, 1433, 1465, 1464), (1419, 1420, 1452, 1451), (1433, 1434, 1466, 1465), (1420, 1421, 1453, 1452), (1434, 1435, 1467, 1466), (1421, 1422, 1454, 1453), (1409, 1408, 1440, 1441), (1435, 1436, 1468, 1467), (1422, 1423, 1455, 1454), (1408, 1410, 1442, 1440), (1436, 1437, 1469, 1468), (1423, 1424, 1456, 1455), (1410, 1411, 1443, 1442), (1437, 1438, 1470, 1469), (1424, 1425, 1457, 1456), (1411, 1412, 1444, 1443), (1438, 1439, 1471, 1470), (1425, 1426, 1458, 1457), (1412, 1413, 1445, 1444), (1439, 1409, 1441, 1471), (1426, 1427, 1459, 1458), (1413, 1414, 1446, 1445), (1427, 1428, 1460, 1459), (1414, 1415, 1447, 1446), (1428, 1429, 1461, 1460), (1415, 1416, 1448, 1447), (1473, 1472, 1504, 1505), (1451, 1452, 1484, 1483), (1465, 1466, 1498, 1497), (1452, 1453, 1485, 1484), (1466, 1467, 1499, 1498), (1453, 1454, 1486, 1485), (1441, 1440, 1472, 1473), (1467, 1468, 1500, 1499), (1454, 1455, 1487, 1486), (1440, 1442, 1474, 1472), (1468, 1469, 1501, 1500), (1455, 1456, 1488, 1487), (1442, 1443, 1475, 1474), (1469, 1470, 1502, 1501), (1456, 1457, 1489, 1488), (1443, 1444, 1476, 1475), (1470, 1471, 1503, 1502), (1457, 1458, 1490, 1489), (1444, 1445, 1477, 1476), (1471, 1441, 1473, 1503), (1458, 1459, 1491, 1490), (1445, 1446, 1478, 1477), (1459, 1460, 1492, 1491), (1446, 1447, 1479, 1478), (1460, 1461, 1493, 1492), (1447, 1448, 1480, 1479), (1461, 1462, 1494, 1493), (1448, 1449, 1481, 1480), (1462, 1463, 1495, 1494), (1449, 1450, 1482, 1481), (1463, 1464, 1496, 1495), (1450, 1451, 1483, 1482), (1507, 1508, 1540, 1539), (1499, 1500, 1532, 1531), (1486, 1487, 1519, 1518), (1472, 1474, 1506, 1504), (1500, 1501, 1533, 1532), (1487, 1488, 1520, 1519), (1474, 1475, 1507, 1506), (1501, 1502, 1534, 1533), (1488, 1489, 1521, 1520), (1475, 1476, 1508, 1507), (1502, 1503, 1535, 1534), (1489, 1490, 1522, 1521), (1476, 1477, 1509, 1508), (1503, 1473, 1505, 1535), (1490, 1491, 1523, 1522), (1477, 1478, 1510, 1509), (1491, 1492, 1524, 1523), (1478, 1479, 1511, 1510), (1492, 1493, 1525, 1524), (1479, 1480, 1512, 1511), (1493, 1494, 1526, 1525), (1480, 1481, 1513, 1512), (1494, 1495, 1527, 1526), (1481, 1482, 1514, 1513), (1495, 1496, 1528, 1527), (1482, 1483, 1515, 1514), (1496, 1497, 1529, 1528), (1483, 1484, 1516, 1515), (1497, 1498, 1530, 1529), (1484, 1485, 1517, 1516), (1498, 1499, 1531, 1530), (1485, 1486, 1518, 1517), (1542, 1543, 1575, 1574), (1534, 1535, 1567, 1566), (1521, 1522, 1554, 1553), (1508, 1509, 1541, 1540), (1535, 1505, 1537, 1567), (1522, 1523, 1555, 1554), (1509, 1510, 1542, 1541), (1523, 1524, 1556, 1555), (1510, 1511, 1543, 1542), (1524, 1525, 1557, 1556), (1511, 1512, 1544, 1543), (1525, 1526, 1558, 1557), (1512, 1513, 1545, 1544), (1526, 1527, 1559, 1558), (1513, 1514, 1546, 1545), (1527, 1528, 1560, 1559), (1514, 1515, 1547, 1546), (1528, 1529, 1561, 1560), (1515, 1516, 1548, 1547), (1529, 1530, 1562, 1561), (1516, 1517, 1549, 1548), (1530, 1531, 1563, 1562), (1517, 1518, 1550, 1549), (1505, 1504, 1536, 1537), (1531, 1532, 1564, 1563), (1518, 1519, 1551, 1550), (1504, 1506, 1538, 1536), (1532, 1533, 1565, 1564), (1519, 1520, 1552, 1551), (1506, 1507, 1539, 1538), (1533, 1534, 1566, 1565), (1520, 1521, 1553, 1552), (1577, 1578, 1610, 1609), (1556, 1557, 1589, 1588), (1543, 1544, 1576, 1575), (1557, 1558, 1590, 1589), (1544, 1545, 1577, 1576), (1558, 1559, 1591, 1590), (1545, 1546, 1578, 1577), (1559, 1560, 1592, 1591), (1546, 1547, 1579, 1578), (1560, 1561, 1593, 1592), (1547, 1548, 1580, 1579), (1561, 1562, 1594, 1593), (1548, 1549, 1581, 1580), (1562, 1563, 1595, 1594), (1549, 1550, 1582, 1581), (1537, 1536, 1568, 1569), (1563, 1564, 1596, 1595), (1550, 1551, 1583, 1582), (1536, 1538, 1570, 1568), (1564, 1565, 1597, 1596), (1551, 1552, 1584, 1583), (1538, 1539, 1571, 1570), (1565, 1566, 1598, 1597), (1552, 1553, 1585, 1584), (1539, 1540, 1572, 1571), (1566, 1567, 1599, 1598), (1553, 1554, 1586, 1585), (1540, 1541, 1573, 1572), (1567, 1537, 1569, 1599), (1554, 1555, 1587, 1586), (1541, 1542, 1574, 1573), (1555, 1556, 1588, 1587), (1612, 1613, 1645, 1644), (1591, 1592, 1624, 1623), (1578, 1579, 1611, 1610), (1592, 1593, 1625, 1624), (1579, 1580, 1612, 1611), (1593, 1594, 1626, 1625), (1580, 1581, 1613, 1612), (1594, 1595, 1627, 1626), (1581, 1582, 1614, 1613), (1569, 1568, 1600, 1601), (1595, 1596, 1628, 1627), (1582, 1583, 1615, 1614), (1568, 1570, 1602, 1600), (1596, 1597, 1629, 1628), (1583, 1584, 1616, 1615), (1570, 1571, 1603, 1602), (1597, 1598, 1630, 1629), (1584, 1585, 1617, 1616), (1571, 1572, 1604, 1603), (1598, 1599, 1631, 1630), (1585, 1586, 1618, 1617), (1572, 1573, 1605, 1604), (1599, 1569, 1601, 1631), (1586, 1587, 1619, 1618), (1573, 1574, 1606, 1605), (1587, 1588, 1620, 1619), (1574, 1575, 1607, 1606), (1588, 1589, 1621, 1620), (1575, 1576, 1608, 1607), (1589, 1590, 1622, 1621), (1576, 1577, 1609, 1608), (1590, 1591, 1623, 1622), (1632, 1634, 1635, 1636, 1637, 1638, 1639, 1640, 1641, 1642, 1643, 1644, 1645, 1646, 1647, 1648, 1649, 1650, 1651, 1652, 1653, 1654, 1655, 1656, 1657, 1658, 1659, 1660, 1661, 1662, 1663, 1633), (1626, 1627, 1659, 1658), (1613, 1614, 1646, 1645), (1601, 1600, 1632, 1633), (1627, 1628, 1660, 1659), (1614, 1615, 1647, 1646), (1600, 1602, 1634, 1632), (1628, 1629, 1661, 1660), (1615, 1616, 1648, 1647), (1602, 1603, 1635, 1634), (1629, 1630, 1662, 1661), (1616, 1617, 1649, 1648), (1603, 1604, 1636, 1635), (1630, 1631, 1663, 1662), (1617, 1618, 1650, 1649), (1604, 1605, 1637, 1636), (1631, 1601, 1633, 1663), (1618, 1619, 1651, 1650), (1605, 1606, 1638, 1637), (1619, 1620, 1652, 1651), (1606, 1607, 1639, 1638), (1620, 1621, 1653, 1652), (1607, 1608, 1640, 1639), (1621, 1622, 1654, 1653), (1608, 1609, 1641, 1640), (1622, 1623, 1655, 1654), (1609, 1610, 1642, 1641), (1623, 1624, 1656, 1655), (1610, 1611, 1643, 1642), (1624, 1625, 1657, 1656), (1611, 1612, 1644, 1643), (1625, 1626, 1658, 1657)])
me_circle.use_remesh_preserve_volume = False
me_circle.use_remesh_preserve_attributes = False
me_circle.use_mirror_vertex_groups = False
me_circle.update()
me_cube = bpy.data.meshes.new('Cube')
me_cube.from_pydata([(0.5, 0.5, 0.0), (0.5, -0.5, 0.0), (-0.5, -0.5, 0.0), (-0.5, 0.5, 0.0), (0.5, 0.5, 5.6), (0.5, -0.5, 5.6), (-0.5, -0.5, 5.6), (-0.5, 0.5, 5.6)], [], [(0, 1, 2, 3), (4, 7, 6, 5), (0, 4, 5, 1), (1, 5, 6, 2), (2, 6, 7, 3), (4, 0, 3, 7)])
me_cube.materials.append(mat_material)
me_cube.use_remesh_preserve_volume = False
me_cube.use_remesh_preserve_attributes = False
me_cube.use_mirror_vertex_groups = False
me_cube.update()

# ---- objects
ob_floorlamp_56x10x10 = bpy.data.objects.new('FloorLamp-56x10x10', me_circle)
ob_placeholder = bpy.data.objects.new('Placeholder', me_cube)

# ---- transforms, parenting, visibility, modifiers, constraints
ob_floorlamp_56x10x10.location = (0.0, 0.0, 0.0)
ob_floorlamp_56x10x10.lineart.crease_threshold = 0.0
ob_placeholder.location = (2.98e-08, 1.242, 0.0)
ob_placeholder.lock_rotations_4d = False
ob_placeholder.empty_display_type = 'ARROWS'
ob_placeholder.lineart.crease_threshold = 0.0

# ---- collection membership
col_collection_1.objects.link(ob_floorlamp_56x10x10)
col_collection_11.objects.link(ob_placeholder)

# ---- scene / render settings (as saved in the file)
scene.frame_start = 1; scene.frame_end = 250; scene.frame_set(1)
scene.render.engine = 'BLENDER_EEVEE_NEXT'
scene.render.resolution_percentage = 50
scene.render.dither_intensity = 0.0
scene.cycles.use_denoising = False
scene.cycles.samples = 128
scene.cycles.sampling_pattern = 'TABULATED_SOBOL'
scene.cycles.use_adaptive_sampling = False
scene.cycles.use_light_tree = False
scene.cycles.blur_glossy = 0.0
scene.cycles.sample_clamp_indirect = 0.0
scene.view_settings.view_transform = 'Standard'
bpy.context.view_layer.update()

# ---- added for rendering (the .blend has no active camera and no usable light): camera, sun
cam_auto = bpy.data.cameras.new('AutoCamera')
cam_auto.lens = 50.0
cam_auto.sensor_width = 36.0
cam_auto.clip_end = 1000.0
ob_auto_camera = bpy.data.objects.new('AutoCamera', cam_auto)
scene.collection.objects.link(ob_auto_camera)
ob_auto_camera.location = (7.78767, -8.20845, 8.41952)
ob_auto_camera.rotation_euler = (1.09748, -7.21219e-08, 0.694738)
scene.camera = ob_auto_camera
light_auto_sun = bpy.data.lights.new('AutoSun', 'SUN')
light_auto_sun.energy = 3.0
light_auto_sun.angle = 0.0523599
ob_auto_sun = bpy.data.objects.new('AutoSun', light_auto_sun)
scene.collection.objects.link(ob_auto_sun)
ob_auto_sun.rotation_euler = (0.872665, 0.174533, 0.523599)
bpy.context.view_layer.update()
